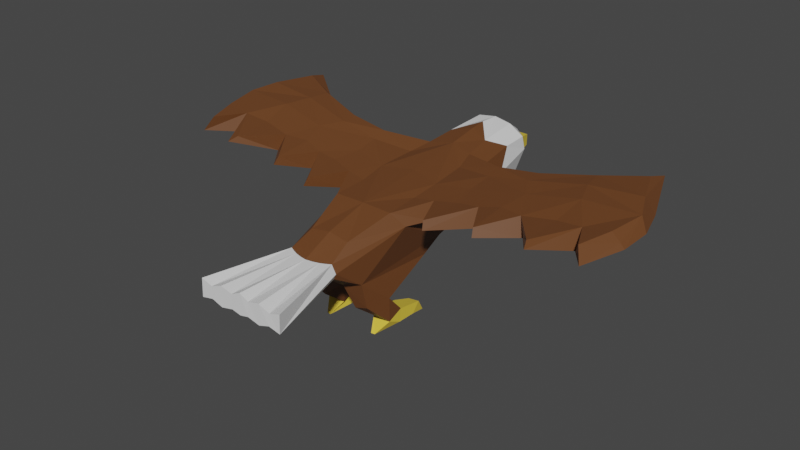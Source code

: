 # Source: Eagle.blend  (saved by Blender 2.93.21; exported with 4.5.12 LTS)
import bpy
from mathutils import Matrix  # noqa: F401  (used for matrix-valued properties, if any)

bpy.ops.wm.read_factory_settings(use_empty=True)
scene = bpy.context.scene
scene.name = 'Scene'

# ---- collections
col_collection = bpy.data.collections.new('Collection'); scene.collection.children.link(col_collection)

# ---- materials (node trees are filled in below, after node groups)
mat_eagle_body = bpy.data.materials.new('Eagle Body')
mat_eagle_body.use_transparent_shadow = False
mat_eagle_beak = bpy.data.materials.new('Eagle Beak')
mat_eagle_beak.use_transparent_shadow = False
mat_eagle_head = bpy.data.materials.new('Eagle Head')
mat_eagle_head.use_transparent_shadow = False

# ---- material node trees
mat_eagle_body.use_nodes = True; mat_eagle_body.node_tree.nodes.clear()
_N = mat_eagle_body.node_tree.nodes; _L = mat_eagle_body.node_tree.links
n0 = _N.new('ShaderNodeBsdfPrincipled'); n0.name = 'Principled BSDF'; n0.location = (10, 300)
n0.distribution = 'GGX'
n0.subsurface_method = 'BURLEY'
n0.inputs[0].default_value = (0.1424, 0.05168, 0.01575, 1.0)
n0.inputs[3].default_value = 1.45
n0.inputs[27].default_value = (0.0, 0.0, 0.0, 1.0)
n0.inputs[28].default_value = 1.0
n1 = _N.new('ShaderNodeOutputMaterial'); n1.name = 'Material Output'; n1.location = (300, 300)
_L.new(n0.outputs[0], n1.inputs[0])
n1.is_active_output = True
mat_eagle_beak.use_nodes = True; mat_eagle_beak.node_tree.nodes.clear()
_N = mat_eagle_beak.node_tree.nodes; _L = mat_eagle_beak.node_tree.links
n0 = _N.new('ShaderNodeBsdfPrincipled'); n0.name = 'Principled BSDF'; n0.location = (10, 300)
n0.distribution = 'GGX'
n0.subsurface_method = 'BURLEY'
n0.inputs[0].default_value = (0.8, 0.5813, 0.05668, 1.0)
n0.inputs[3].default_value = 1.45
n0.inputs[27].default_value = (0.0, 0.0, 0.0, 1.0)
n0.inputs[28].default_value = 1.0
n1 = _N.new('ShaderNodeOutputMaterial'); n1.name = 'Material Output'; n1.location = (300, 300)
_L.new(n0.outputs[0], n1.inputs[0])
n1.is_active_output = True
mat_eagle_head.use_nodes = True; mat_eagle_head.node_tree.nodes.clear()
_N = mat_eagle_head.node_tree.nodes; _L = mat_eagle_head.node_tree.links
n0 = _N.new('ShaderNodeBsdfPrincipled'); n0.name = 'Principled BSDF'; n0.location = (10, 300)
n0.distribution = 'GGX'
n0.subsurface_method = 'BURLEY'
n0.inputs[0].default_value = (0.8007, 0.8007, 0.8007, 1.0)
n0.inputs[3].default_value = 1.45
n0.inputs[27].default_value = (0.0, 0.0, 0.0, 1.0)
n0.inputs[28].default_value = 1.0
n1 = _N.new('ShaderNodeOutputMaterial'); n1.name = 'Material Output'; n1.location = (300, 300)
_L.new(n0.outputs[0], n1.inputs[0])
n1.is_active_output = True

# ---- world
world_world = bpy.data.worlds.new('World'); scene.world = world_world
world_world.use_nodes = True; world_world.node_tree.nodes.clear()
_N = world_world.node_tree.nodes; _L = world_world.node_tree.links
n0 = _N.new('ShaderNodeOutputWorld'); n0.name = 'World Output'; n0.location = (300, 300)
n1 = _N.new('ShaderNodeBackground'); n1.name = 'Background'; n1.location = (10, 300)
n1.inputs[0].default_value = (0.05088, 0.05088, 0.05088, 1.0)
_L.new(n1.outputs[0], n0.inputs[0])
n0.is_active_output = True
world_world.color = (0.05088, 0.05088, 0.05088)
world_world.use_sun_shadow = False
world_world.sun_shadow_jitter_overblur = 0.0

# ---- meshes
me_plane = bpy.data.meshes.new('Plane')
me_plane.from_pydata([(-1.134, 0.08695, -0.1949), (-1.137, 0.009598, -0.1949), (-0.7727, 0.05657, -0.1185), (-0.7753, 0.09322, -0.1016), (-0.2171, 0.2255, -0.1379), (-0.4859, 0.2008, -0.1334), (-0.6773, 0.1395, -0.08962), (-0.6541, -0.03488, -0.1362), (-0.6304, -0.1465, -0.1396), (-0.5222, -0.2492, -0.16), (-0.5714, -0.2967, -0.1258), (-0.4616, -0.2783, -0.16), (-0.3824, -0.2756, -0.164), (-0.2928, -0.3046, -0.1399), (-0.3191, -0.2561, -0.1409), (-0.4537, -0.2202, -0.16), (-0.5222, -0.1437, -0.16), (-0.2727, -0.06424, -0.131), (-0.1844, -0.00945, -0.1368), (0.151, 0.001924, -0.07712), (0.3768, 0.0671, -0.1125), (0.4642, 0.09891, -0.06399), (0.5708, 0.1081, -0.03988), (0.5786, 0.06597, -0.009329), (0.6029, 0.1168, -0.02043), (0.5719, 0.1589, -0.03988), (0.4748, 0.1768, -0.06399), (0.4372, 0.2371, -0.07187), (0.3701, 0.2827, -0.07952), (0.1778, 0.2702, -0.08812), (0.05121, 0.2535, -0.102), (0.103, 0.2001, -0.1405), (0.1253, 0.09856, -0.1578), (-0.1739, 0.1282, -0.16), (-0.4499, 0.1441, -0.1799), (0.2781, 0.2234, -0.1326), (0.3998, 0.226, -0.1275), (0.4113, 0.1662, -0.1326), (0.208, 0.129, -0.1546), (-0.574, -0.2967, -0.1084), (-0.1736, -0.04189, -0.07464), (-0.2465, -0.07025, -0.07442), (-0.3049, -0.3046, -0.08315), (-0.4616, -0.2783, -0.07792), (-0.6284, -0.1665, -0.07899), (-0.5222, -0.1437, -0.05954), (-0.3273, -0.2567, -0.09624), (-0.3824, -0.2756, -0.06902), (-0.5222, -0.2492, -0.07913), (-0.6541, -0.06951, -0.04196), (-0.4537, -0.2202, -0.07721), (-0.3009, -0.0664, -0.04375), (-0.4623, -0.09668, -0.03643), (-1.134, 0.07127, -0.145), (-1.137, 0.02098, -0.1427), (-1.137, 0.004767, -0.09361), (-1.134, 0.09095, -0.09485), (-1.134, 0.07831, -0.04125), (-1.137, 0.01736, -0.03941), (-0.8033, 0.09209, -0.03091), (-0.7952, 0.09209, -0.05875), (-0.7753, 0.03438, -0.1097), (-0.7818, 0.02616, -0.05418), (-0.7839, 0.02616, -0.02245), (0.1443, 0.3458, -0.8654), (0.2315, 0.3215, -0.8794), (-0.1236, 0.3241, -0.979), (-0.4225, 0.3056, -0.9054), (-0.1498, 0.2722, -1.015), (-0.4576, 0.247, -0.9341), (-0.04355, 0.1621, -0.1637), (-0.01898, 0.3428, -0.9317), (-0.0463, 0.2354, -0.1266), (-0.02161, 0.2832, -0.9797), (-0.2794, 0.3142, -0.9503), (-0.2773, 0.259, -1.003), (-0.338, 0.2085, -0.1295), (-0.2774, 0.2789, -0.9858), (-0.3367, 0.1365, -0.16), (-0.4859, 0.2223, -0.292), (-0.5031, 0.1883, -0.3012), (-0.1867, 0.2408, -0.2895), (0.04135, 0.2382, -0.3348), (-0.2064, 0.1497, -0.3625), (-0.01686, 0.275, -0.2964), (-0.06301, 0.1744, -0.2936), (-0.08208, 0.2575, -0.2943), (-0.299, 0.2302, -0.3177), (-0.3326, 0.1578, -0.3282), (-0.4703, 0.2125, -0.5005), (0.05006, 0.2606, -0.513), (-0.07913, 0.2908, -0.4687), (-0.3284, 0.1799, -0.503), (-0.4503, 0.2447, -0.4913), (-0.1681, 0.2833, -0.5272), (-0.1358, 0.1907, -0.4868), (-0.008145, 0.2974, -0.4746), (-0.07467, 0.2021, -0.4709), (-0.2767, 0.2597, -0.4919), (-0.497, 0.2594, -0.7389), (0.1168, 0.291, -0.7285), (-0.0365, 0.328, -0.706), (-0.3225, 0.2101, -0.7411), (-0.4563, 0.2751, -0.722), (-0.1436, 0.3214, -0.746), (-0.1452, 0.2119, -0.7098), (0.05858, 0.3279, -0.69), (-0.05089, 0.2405, -0.7324), (-0.2794, 0.2835, -0.7296), (-0.3021, 0.2673, -0.5944), (-0.2909, 0.2984, -0.841), (-0.2991, 0.2415, -0.4048), (-0.3265, 0.2182, -0.2171), (-0.3254, 0.1951, -0.6225), (-0.3384, 0.2254, -0.8471), (-0.3303, 0.1699, -0.4234), (-0.3503, 0.1477, -0.2281), (0.3096, 0.07551, -0.1239), (-0.7869, 0.09263, -0.07903), (-0.779, 0.02616, -0.08002), (-1.134, 0.09782, 0.0), (-1.137, 0.008663, 0.0), (-0.7857, 0.02616, 0.0), (-0.8083, 0.09209, 0.0), (-0.1758, 0.233, 0.0), (-0.4859, 0.2037, 0.0), (-0.6754, 0.1544, 0.0), (-0.6541, -0.05632, 0.0), (-0.1873, -0.04964, 0.0), (0.06858, -0.03949, 0.0), (0.3075, 0.01608, 0.0), (0.4642, 0.09891, 0.0), (0.5708, 0.1081, 0.0), (0.5786, 0.06597, 0.0), (0.6029, 0.1168, 0.0), (0.5719, 0.1589, 0.0), (0.4748, 0.1768, 0.0), (0.4563, 0.24, 0.0), (0.3762, 0.2936, 0.0), (0.2126, 0.2916, 0.0), (0.07857, 0.2684, 0.0), (-1.134, 0.08695, 0.1949), (-1.137, 0.009598, 0.1949), (-0.7727, 0.05657, 0.1185), (-0.7753, 0.09322, 0.1016), (-0.2171, 0.2255, 0.1379), (-0.4859, 0.2008, 0.1334), (-0.6773, 0.1395, 0.08962), (-0.6541, -0.03488, 0.1362), (-0.6304, -0.1465, 0.1396), (-0.5222, -0.2492, 0.16), (-0.5714, -0.2967, 0.1258), (-0.4616, -0.2783, 0.16), (-0.3824, -0.2756, 0.164), (-0.2928, -0.3046, 0.1399), (-0.3191, -0.2561, 0.1409), (-0.4537, -0.2202, 0.16), (-0.5222, -0.1437, 0.16), (-0.2727, -0.06424, 0.131), (-0.1844, -0.00945, 0.1368), (0.151, 0.001924, 0.07712), (0.3768, 0.0671, 0.1125), (0.4642, 0.09891, 0.06399), (0.5708, 0.1081, 0.03988), (0.5786, 0.06597, 0.009329), (0.6029, 0.1168, 0.02043), (0.5719, 0.1589, 0.03988), (0.4748, 0.1768, 0.06399), (0.4372, 0.2371, 0.07187), (0.3701, 0.2827, 0.07952), (0.1778, 0.2702, 0.08812), (0.05121, 0.2535, 0.102), (0.103, 0.2001, 0.1405), (0.1253, 0.09856, 0.1578), (-0.1739, 0.1282, 0.16), (-0.4499, 0.1441, 0.1799), (0.2781, 0.2234, 0.1326), (0.3998, 0.226, 0.1275), (0.4113, 0.1662, 0.1326), (0.208, 0.129, 0.1546), (-0.574, -0.2967, 0.1084), (-0.1736, -0.04189, 0.07464), (-0.2465, -0.07025, 0.07442), (-0.3049, -0.3046, 0.08315), (-0.4616, -0.2783, 0.07792), (-0.6284, -0.1665, 0.07899), (-0.5222, -0.1437, 0.05954), (-0.3273, -0.2567, 0.09624), (-0.3824, -0.2756, 0.06902), (-0.5222, -0.2492, 0.07913), (-0.6541, -0.06951, 0.04196), (-0.4537, -0.2202, 0.07721), (-0.3009, -0.0664, 0.04375), (-0.3022, -0.05824, 0.0), (-0.4623, -0.09668, 0.03643), (-0.4481, -0.08072, 0.0), (-1.134, 0.07127, 0.145), (-1.137, 0.02098, 0.1427), (-1.137, 0.004767, 0.09361), (-1.134, 0.09095, 0.09485), (-1.134, 0.07831, 0.04125), (-1.137, 0.01736, 0.03941), (-0.8033, 0.09209, 0.03091), (-0.7952, 0.09209, 0.05875), (-0.7753, 0.03438, 0.1097), (-0.7818, 0.02616, 0.05418), (-0.7839, 0.02616, 0.02245), (0.1443, 0.3458, 0.8654), (0.2315, 0.3215, 0.8794), (-0.1236, 0.3241, 0.979), (-0.4225, 0.3056, 0.9054), (-0.1498, 0.2722, 1.015), (-0.4576, 0.247, 0.9341), (-0.04355, 0.1621, 0.1637), (-0.01898, 0.3428, 0.9317), (-0.0463, 0.2354, 0.1266), (-0.02161, 0.2832, 0.9797), (-0.2794, 0.3142, 0.9503), (-0.2773, 0.259, 1.003), (-0.338, 0.2085, 0.1295), (-0.2774, 0.2789, 0.9858), (-0.3367, 0.1365, 0.16), (-0.4859, 0.2223, 0.292), (-0.5031, 0.1883, 0.3012), (-0.1867, 0.2408, 0.2895), (0.04135, 0.2382, 0.3348), (-0.2064, 0.1497, 0.3625), (-0.01686, 0.275, 0.2964), (-0.06301, 0.1744, 0.2936), (-0.08208, 0.2575, 0.2943), (-0.299, 0.2302, 0.3177), (-0.3326, 0.1578, 0.3282), (-0.4703, 0.2125, 0.5005), (0.05006, 0.2606, 0.513), (-0.07913, 0.2908, 0.4687), (-0.3284, 0.1799, 0.503), (-0.4503, 0.2447, 0.4913), (-0.1681, 0.2833, 0.5272), (-0.1358, 0.1907, 0.4868), (-0.008145, 0.2974, 0.4746), (-0.07467, 0.2021, 0.4709), (-0.2767, 0.2597, 0.4919), (-0.497, 0.2594, 0.7389), (0.1168, 0.291, 0.7285), (-0.0365, 0.328, 0.706), (-0.3225, 0.2101, 0.7411), (-0.4563, 0.2751, 0.722), (-0.1436, 0.3214, 0.746), (-0.1452, 0.2119, 0.7098), (0.05858, 0.3279, 0.69), (-0.05089, 0.2405, 0.7324), (-0.2794, 0.2835, 0.7296), (-0.3021, 0.2673, 0.5944), (-0.2909, 0.2984, 0.841), (-0.2991, 0.2415, 0.4048), (-0.3265, 0.2182, 0.2171), (-0.3254, 0.1951, 0.6225), (-0.3384, 0.2254, 0.8471), (-0.3303, 0.1699, 0.4234), (-0.3503, 0.1477, 0.2281), (0.2833, 0.2987, 0.0), (0.3096, 0.07551, 0.1239), (0.2257, -0.002154, 0.0), (-0.7869, 0.09263, 0.07903), (-0.779, 0.02616, 0.08002)], [], [(2, 3, 34), (1, 0, 3, 2), (30, 29, 35, 31), (32, 117, 19), (32, 19, 18), (18, 17, 7), (17, 16, 7), (16, 9, 8), (16, 8, 7), (9, 11, 10), (15, 9, 16), (11, 15, 12), (15, 14, 12), (14, 13, 12), (15, 11, 9), (105, 68, 73, 107), (104, 66, 110), (33, 70, 31, 18), (31, 32, 18), (6, 5, 34), (3, 6, 34), (34, 7, 2), (7, 34, 18), (34, 78, 33, 18), (26, 25, 21), (25, 22, 21), (22, 24, 23), (24, 22, 25), (26, 37, 36), (28, 27, 36), (27, 26, 36), (29, 28, 36, 35), (37, 20, 38), (38, 32, 31, 35), (37, 38, 35, 36), (20, 37, 21), (37, 26, 21), (20, 117, 38), (124, 4, 125), (140, 30, 72, 4), (125, 5, 6), (128, 40, 18, 19, 129), (126, 6, 123), (129, 19, 262), (122, 63, 62, 119, 61, 7), (130, 20, 21, 131), (131, 21, 22, 132), (132, 22, 23, 133), (133, 23, 24, 134), (134, 24, 25, 135), (120, 57, 58, 121), (135, 25, 26, 136), (136, 26, 27, 137), (137, 27, 28, 138), (43, 47, 50), (138, 28, 29), (47, 42, 46), (139, 29, 140), (6, 126, 125), (4, 76, 5, 125), (4, 124, 140), (6, 3, 118, 60, 59, 123), (29, 30, 140), (29, 260, 138), (19, 20, 130), (44, 8, 9, 48), (41, 17, 18, 40), (49, 7, 8, 44), (45, 16, 17, 41), (42, 13, 14, 46), (48, 9, 10, 39), (47, 12, 13, 42), (43, 11, 12, 47), (50, 15, 16, 45), (46, 14, 15, 50), (39, 10, 11, 43), (50, 48, 39, 43), (48, 50, 45, 44), (49, 44, 45), (41, 52, 45), (40, 128, 193, 51), (51, 41, 40), (193, 195, 52, 51), (52, 49, 45), (195, 127, 49, 52), (52, 41, 51), (7, 49, 122), (49, 127, 122), (53, 0, 1, 54), (56, 53, 54, 55), (57, 56, 55, 58), (123, 59, 57, 120), (60, 56, 57, 59), (3, 0, 53, 118), (63, 122, 121, 58), (62, 63, 58, 55), (62, 55, 54, 119), (1, 2, 61), (54, 1, 61, 119), (53, 56, 60, 118), (47, 46, 50), (67, 74, 77, 69), (66, 71, 73, 68), (66, 68, 75, 77), (106, 71, 101), (100, 65, 64, 106), (92, 95, 83, 88, 115), (71, 64, 65, 73), (85, 82, 31, 70), (86, 4, 72), (87, 79, 112), (74, 66, 77), (88, 83, 33, 78, 116), (75, 69, 77), (98, 93, 111), (91, 94, 86), (97, 90, 82, 85), (31, 82, 84, 30), (30, 84, 72), (4, 112, 76), (33, 83, 85, 70), (107, 100, 90, 97), (101, 94, 91), (108, 103, 109), (102, 105, 95, 92, 113), (82, 90, 96, 84), (84, 91, 86), (81, 94, 111), (83, 95, 97, 85), (75, 68, 105, 102, 114), (74, 67, 110), (71, 66, 101), (73, 65, 100, 107), (90, 100, 106, 96), (96, 106, 91), (94, 109, 98), (95, 105, 107, 97), (5, 76, 112), (113, 109, 103, 99), (103, 108, 110), (99, 103, 110, 114), (79, 87, 111), (69, 114, 110, 67), (93, 98, 109), (99, 102, 113), (113, 92, 89), (89, 92, 115), (115, 88, 80), (80, 88, 116), (116, 78, 34), (69, 75, 114), (114, 102, 99), (113, 89, 93, 109), (93, 89, 115, 111), (111, 115, 80, 79), (79, 80, 116, 112), (34, 5, 112, 33, 83, 116), (66, 104, 101), (109, 104, 108), (104, 109, 94), (94, 81, 86), (94, 101, 104), (66, 74, 110), (110, 108, 104), (112, 81, 87), (81, 112, 4), (4, 86, 81), (94, 98, 111), (111, 87, 81), (71, 106, 64), (84, 86, 72), (91, 84, 96), (106, 101, 91), (260, 29, 139), (117, 20, 19), (117, 32, 38), (19, 130, 262), (61, 2, 7), (143, 175, 144), (142, 143, 144, 141), (171, 172, 176, 170), (173, 160, 261), (173, 159, 160), (159, 148, 158), (158, 148, 157), (157, 149, 150), (157, 148, 149), (150, 151, 152), (156, 157, 150), (152, 153, 156), (156, 153, 155), (155, 153, 154), (156, 150, 152), (248, 250, 216, 211), (247, 253, 209), (174, 159, 172, 213), (172, 159, 173), (147, 175, 146), (144, 175, 147), (175, 143, 148), (148, 159, 175), (175, 159, 174, 221), (167, 162, 166), (166, 162, 163), (163, 164, 165), (165, 166, 163), (167, 177, 178), (169, 177, 168), (168, 177, 167), (170, 176, 177, 169), (178, 179, 161), (179, 176, 172, 173), (178, 177, 176, 179), (161, 162, 178), (178, 162, 167), (161, 179, 261), (124, 125, 145), (140, 145, 215, 171), (125, 147, 146), (128, 129, 160, 159, 181), (126, 123, 147), (129, 262, 160), (122, 148, 204, 264, 205, 206), (130, 131, 162, 161), (131, 132, 163, 162), (132, 133, 164, 163), (133, 134, 165, 164), (134, 135, 166, 165), (120, 121, 201, 200), (135, 136, 167, 166), (136, 137, 168, 167), (137, 138, 169, 168), (184, 191, 188), (138, 170, 169), (188, 187, 183), (139, 140, 170), (147, 125, 126), (145, 125, 146, 219), (145, 140, 124), (147, 123, 202, 203, 263, 144), (170, 140, 171), (170, 138, 260), (160, 130, 161), (185, 189, 150, 149), (182, 181, 159, 158), (190, 185, 149, 148), (186, 182, 158, 157), (183, 187, 155, 154), (189, 180, 151, 150), (188, 183, 154, 153), (184, 188, 153, 152), (191, 186, 157, 156), (187, 191, 156, 155), (180, 184, 152, 151), (191, 184, 180, 189), (189, 185, 186, 191), (190, 186, 185), (182, 186, 194), (181, 192, 193, 128), (192, 181, 182), (193, 192, 194, 195), (194, 186, 190), (195, 194, 190, 127), (194, 192, 182), (148, 122, 190), (190, 122, 127), (196, 197, 142, 141), (199, 198, 197, 196), (200, 201, 198, 199), (123, 120, 200, 202), (203, 202, 200, 199), (144, 263, 196, 141), (206, 201, 121, 122), (205, 198, 201, 206), (205, 264, 197, 198), (142, 204, 143), (197, 264, 204, 142), (196, 263, 203, 199), (188, 191, 187), (210, 212, 220, 217), (209, 211, 216, 214), (209, 220, 218, 211), (249, 244, 214), (243, 249, 207, 208), (235, 258, 231, 226, 238), (214, 216, 208, 207), (228, 213, 172, 225), (229, 215, 145), (230, 255, 222), (217, 220, 209), (231, 259, 221, 174, 226), (218, 220, 212), (241, 254, 236), (234, 229, 237), (240, 228, 225, 233), (172, 171, 227, 225), (171, 215, 227), (145, 219, 255), (174, 213, 228, 226), (250, 240, 233, 243), (244, 234, 237), (251, 252, 246), (245, 256, 235, 238, 248), (225, 227, 239, 233), (227, 229, 234), (224, 254, 237), (226, 228, 240, 238), (218, 257, 245, 248, 211), (217, 253, 210), (214, 244, 209), (216, 250, 243, 208), (233, 239, 249, 243), (239, 234, 249), (237, 241, 252), (238, 240, 250, 248), (146, 255, 219), (256, 242, 246, 252), (246, 253, 251), (242, 257, 253, 246), (222, 254, 230), (212, 210, 253, 257), (236, 252, 241), (242, 256, 245), (256, 232, 235), (232, 258, 235), (258, 223, 231), (223, 259, 231), (259, 175, 221), (212, 257, 218), (257, 242, 245), (256, 252, 236, 232), (236, 254, 258, 232), (254, 222, 223, 258), (222, 255, 259, 223), (175, 259, 226, 174, 255, 146), (209, 244, 247), (252, 251, 247), (247, 237, 252), (237, 229, 224), (237, 247, 244), (209, 253, 217), (253, 247, 251), (255, 230, 224), (224, 145, 255), (145, 224, 229), (237, 254, 241), (254, 224, 230), (214, 207, 249), (227, 215, 229), (234, 239, 227), (249, 234, 244), (260, 139, 170), (261, 160, 161), (261, 179, 173), (160, 262, 130), (204, 148, 143)])
me_plane.polygons.foreach_set('material_index', [0, 2, 0, 0, 0, 0, 0, 0, 0, 1, 0, 1, 1, 1, 1, 0, 0, 0, 0, 0, 0, 0, 0, 0, 1, 1, 1, 1, 2, 2, 2, 2, 2, 0, 2, 2, 2, 2, 0, 0, 0, 0, 0, 0, 0, 2, 1, 1, 1, 1, 2, 1, 2, 2, 1, 2, 1, 0, 0, 0, 0, 0, 0, 2, 2, 0, 0, 0, 0, 1, 1, 1, 1, 0, 1, 1, 1, 0, 0, 0, 0, 0, 0, 0, 0, 0, 0, 0, 2, 2, 2, 2, 2, 2, 2, 2, 2, 2, 2, 2, 1, 0, 0, 0, 0, 0, 0, 0, 0, 0, 0, 0, 0, 0, 0, 0, 0, 0, 0, 0, 0, 0, 0, 0, 0, 0, 0, 0, 0, 0, 0, 0, 0, 0, 0, 0, 0, 0, 0, 0, 0, 0, 0, 0, 0, 0, 0, 0, 0, 0, 0, 0, 0, 0, 0, 0, 0, 0, 0, 0, 0, 0, 0, 0, 0, 0, 0, 0, 0, 0, 0, 0, 0, 0, 2, 0, 2, 0, 0, 2, 0, 0, 0, 0, 0, 0, 0, 1, 0, 1, 1, 1, 1, 0, 0, 0, 0, 0, 0, 0, 0, 0, 1, 1, 1, 1, 2, 2, 2, 2, 2, 0, 2, 2, 2, 2, 0, 0, 0, 0, 0, 0, 0, 2, 1, 1, 1, 1, 2, 1, 2, 2, 1, 2, 1, 0, 0, 0, 0, 0, 0, 2, 2, 0, 0, 0, 0, 1, 1, 1, 1, 0, 1, 1, 1, 0, 0, 0, 0, 0, 0, 0, 0, 0, 0, 0, 2, 2, 2, 2, 2, 2, 2, 2, 2, 2, 2, 2, 1, 0, 0, 0, 0, 0, 0, 0, 0, 0, 0, 0, 0, 0, 0, 0, 0, 0, 0, 0, 0, 0, 0, 0, 0, 0, 0, 0, 0, 0, 0, 0, 0, 0, 0, 0, 0, 0, 0, 0, 0, 0, 0, 0, 0, 0, 0, 0, 0, 0, 0, 0, 0, 0, 0, 0, 0, 0, 0, 0, 0, 0, 0, 0, 0, 0, 0, 0, 0, 0, 0, 0, 0, 0, 2, 0, 2, 0])
_uv = me_plane.uv_layers.new(name='UVMap')
_uv.uv.foreach_set('vector', [0.3108, 0.4993, 0.3108, 0.5323, 0.3862, 0.5854, 0.2204, 0.4835, 0.2211, 0.5415, 0.3108, 0.5323, 0.3108, 0.4993, 0.5277, 0.647, 0.5501, 0.6708, 0.5523, 0.6302, 0.524, 0.609, 0.5302, 0.558, 0.5713, 0.5237, 0.5171, 0.4743, 0.5302, 0.558, 0.5171, 0.4743, 0.4532, 0.4875, 0.4532, 0.4875, 0.4367, 0.4571, 0.3365, 0.4809, 0.4367, 0.4571, 0.3694, 0.4281, 0.3365, 0.4809, 0.3694, 0.4281, 0.3694, 0.3754, 0.3424, 0.4215, 0.3694, 0.4281, 0.3424, 0.4215, 0.3365, 0.4809, 0.3694, 0.3754, 0.3846, 0.3609, 0.3609, 0.3516, 0.3866, 0.3899, 0.3694, 0.3754, 0.3694, 0.4281, 0.3846, 0.3609, 0.3866, 0.3899, 0.4044, 0.3622, 0.3866, 0.3899, 0.4202, 0.3754, 0.4044, 0.3622, 0.4202, 0.3754, 0.4268, 0.3477, 0.4044, 0.3622, 0.3866, 0.3899, 0.3846, 0.3609, 0.3694, 0.3754, 0.4554, 0.5762, 0.4554, 0.5762, 0.4931, 0.5943, 0.4916, 0.5935, 0.4597, 0.6333, 0.4597, 0.6333, 0.4148, 0.6272, 0.4554, 0.5762, 0.4877, 0.5916, 0.524, 0.609, 0.4532, 0.4875, 0.524, 0.609, 0.5302, 0.558, 0.4532, 0.4875, 0.3266, 0.5982, 0.3767, 0.622, 0.3862, 0.5854, 0.3108, 0.5323, 0.3266, 0.5982, 0.3862, 0.5854, 0.3862, 0.5854, 0.3365, 0.4809, 0.3108, 0.4993, 0.3365, 0.4809, 0.3862, 0.5854, 0.4532, 0.4875, 0.3862, 0.5854, 0.4146, 0.5816, 0.4554, 0.5762, 0.4532, 0.4875, 0.6193, 0.5943, 0.6503, 0.5943, 0.6161, 0.5495, 0.6503, 0.5943, 0.6464, 0.5495, 0.6161, 0.5495, 0.6464, 0.5495, 0.6602, 0.5587, 0.6457, 0.5244, 0.6602, 0.5587, 0.6464, 0.5495, 0.6503, 0.5943, 0.6193, 0.5943, 0.5906, 0.5962, 0.5889, 0.6306, 0.5884, 0.6695, 0.6081, 0.6391, 0.5889, 0.6306, 0.6081, 0.6391, 0.6193, 0.5943, 0.5889, 0.6306, 0.5501, 0.6708, 0.5884, 0.6695, 0.5889, 0.6306, 0.5523, 0.6302, 0.5906, 0.5962, 0.5864, 0.5112, 0.5538, 0.5829, 0.5538, 0.5829, 0.5302, 0.558, 0.524, 0.609, 0.5523, 0.6302, 0.5906, 0.5962, 0.5538, 0.5829, 0.5523, 0.6302, 0.5889, 0.6306, 0.5864, 0.5112, 0.5906, 0.5962, 0.6161, 0.5495, 0.5906, 0.5962, 0.6193, 0.5943, 0.6161, 0.5495, 0.5864, 0.5112, 0.5713, 0.5237, 0.5538, 0.5829, 0.4597, 0.6333, 0.4597, 0.6333, 0.3767, 0.622, 0.5277, 0.647, 0.5277, 0.647, 0.4917, 0.6398, 0.4597, 0.6333, 0.3767, 0.622, 0.3767, 0.622, 0.3266, 0.5982, 0.4532, 0.4875, 0.4532, 0.4875, 0.4532, 0.4875, 0.5171, 0.4743, 0.5171, 0.4743, 0.3266, 0.5982, 0.3266, 0.5982, 0.3108, 0.5323, 0.5171, 0.4743, 0.5171, 0.4743, 0.5627, 0.4986, 0.3108, 0.4993, 0.3108, 0.4993, 0.3108, 0.4993, 0.3108, 0.4993, 0.3108, 0.4993, 0.3365, 0.4809, 0.5864, 0.5112, 0.5864, 0.5112, 0.6161, 0.5495, 0.6161, 0.5495, 0.6161, 0.5495, 0.6161, 0.5495, 0.6464, 0.5495, 0.6464, 0.5495, 0.6464, 0.5495, 0.6464, 0.5495, 0.6457, 0.5244, 0.6457, 0.5244, 0.6457, 0.5244, 0.6457, 0.5244, 0.6602, 0.5587, 0.6602, 0.5587, 0.6602, 0.5587, 0.6602, 0.5587, 0.6503, 0.5943, 0.6503, 0.5943, 0.2211, 0.5415, 0.2211, 0.5415, 0.2204, 0.4835, 0.2204, 0.4835, 0.6503, 0.5943, 0.6503, 0.5943, 0.6193, 0.5943, 0.6193, 0.5943, 0.6193, 0.5943, 0.6193, 0.5943, 0.6081, 0.6391, 0.6081, 0.6391, 0.6081, 0.6391, 0.6081, 0.6391, 0.5884, 0.6695, 0.5884, 0.6695, 0.3846, 0.3609, 0.4044, 0.3622, 0.3866, 0.3899, 0.5884, 0.6695, 0.5884, 0.6695, 0.5501, 0.6708, 0.4044, 0.3622, 0.4268, 0.3477, 0.4202, 0.3754, 0.5501, 0.6708, 0.5501, 0.6708, 0.5277, 0.647, 0.3266, 0.5982, 0.3266, 0.5982, 0.3767, 0.622, 0.4597, 0.6333, 0.4115, 0.6267, 0.3767, 0.622, 0.3767, 0.622, 0.4597, 0.6333, 0.4597, 0.6333, 0.5277, 0.647, 0.3266, 0.5982, 0.3108, 0.5323, 0.3108, 0.5323, 0.3108, 0.5323, 0.3108, 0.5323, 0.3108, 0.5323, 0.5501, 0.6708, 0.5277, 0.647, 0.5277, 0.647, 0.5501, 0.6708, 0.5744, 0.6699, 0.5884, 0.6695, 0.5171, 0.4743, 0.5864, 0.5112, 0.5864, 0.5112, 0.3424, 0.4215, 0.3424, 0.4215, 0.3694, 0.3754, 0.3694, 0.3754, 0.4367, 0.4571, 0.4367, 0.4571, 0.4532, 0.4875, 0.4532, 0.4875, 0.3365, 0.4809, 0.3365, 0.4809, 0.3424, 0.4215, 0.3424, 0.4215, 0.3694, 0.4281, 0.3694, 0.4281, 0.4367, 0.4571, 0.4367, 0.4571, 0.4268, 0.3477, 0.4268, 0.3477, 0.4202, 0.3754, 0.4202, 0.3754, 0.3694, 0.3754, 0.3694, 0.3754, 0.3609, 0.3516, 0.3609, 0.3516, 0.4044, 0.3622, 0.4044, 0.3622, 0.4268, 0.3477, 0.4268, 0.3477, 0.3846, 0.3609, 0.3846, 0.3609, 0.4044, 0.3622, 0.4044, 0.3622, 0.3866, 0.3899, 0.3866, 0.3899, 0.3694, 0.4281, 0.3694, 0.4281, 0.4202, 0.3754, 0.4202, 0.3754, 0.3866, 0.3899, 0.3866, 0.3899, 0.3609, 0.3516, 0.3609, 0.3516, 0.3846, 0.3609, 0.3846, 0.3609, 0.3866, 0.3899, 0.3694, 0.3754, 0.3609, 0.3516, 0.3846, 0.3609, 0.3694, 0.3754, 0.3866, 0.3899, 0.3694, 0.4281, 0.3424, 0.4215, 0.3365, 0.4809, 0.3424, 0.4215, 0.3694, 0.4281, 0.4367, 0.4571, 0.3844, 0.4836, 0.3694, 0.4281, 0.4532, 0.4875, 0.4532, 0.4875, 0.4244, 0.4858, 0.4248, 0.4859, 0.4248, 0.4859, 0.4367, 0.4571, 0.4532, 0.4875, 0.4244, 0.4858, 0.388, 0.4838, 0.3844, 0.4836, 0.4248, 0.4859, 0.3844, 0.4836, 0.3365, 0.4809, 0.3694, 0.4281, 0.388, 0.4838, 0.3365, 0.4809, 0.3365, 0.4809, 0.3844, 0.4836, 0.3844, 0.4836, 0.4367, 0.4571, 0.4248, 0.4859, 0.3365, 0.4809, 0.3365, 0.4809, 0.3108, 0.4993, 0.3365, 0.4809, 0.3365, 0.4809, 0.3108, 0.4993, 0.2211, 0.5415, 0.2211, 0.5415, 0.2204, 0.4835, 0.2204, 0.4835, 0.2211, 0.5415, 0.2211, 0.5415, 0.2204, 0.4835, 0.2204, 0.4835, 0.2211, 0.5415, 0.2211, 0.5415, 0.2204, 0.4835, 0.2204, 0.4835, 0.3108, 0.5323, 0.3108, 0.5323, 0.2211, 0.5415, 0.2211, 0.5415, 0.3108, 0.5323, 0.2211, 0.5415, 0.2211, 0.5415, 0.3108, 0.5323, 0.3108, 0.5323, 0.2211, 0.5415, 0.2211, 0.5415, 0.3108, 0.5323, 0.3108, 0.4993, 0.3108, 0.4993, 0.2204, 0.4835, 0.2204, 0.4835, 0.3108, 0.4993, 0.3108, 0.4993, 0.2204, 0.4835, 0.2204, 0.4835, 0.3108, 0.4993, 0.2204, 0.4835, 0.2204, 0.4835, 0.3108, 0.4993, 0.2204, 0.4835, 0.3108, 0.4993, 0.3108, 0.4993, 0.2204, 0.4835, 0.2204, 0.4835, 0.3108, 0.4993, 0.3108, 0.4993, 0.2211, 0.5415, 0.2211, 0.5415, 0.3108, 0.5323, 0.3108, 0.5323, 0.4044, 0.3622, 0.4202, 0.3754, 0.3866, 0.3899, 0.3767, 0.622, 0.4154, 0.6273, 0.4165, 0.6052, 0.3862, 0.5854, 0.4597, 0.6333, 0.4968, 0.6408, 0.4931, 0.5943, 0.4554, 0.5762, 0.4597, 0.6333, 0.4554, 0.5762, 0.4196, 0.581, 0.4165, 0.6052, 0.5277, 0.647, 0.4968, 0.6408, 0.4953, 0.6405, 0.524, 0.609, 0.524, 0.609, 0.5277, 0.647, 0.5277, 0.647, 0.4167, 0.5814, 0.4554, 0.5762, 0.4554, 0.5762, 0.4156, 0.5815, 0.4162, 0.5814, 0.4968, 0.6408, 0.5277, 0.647, 0.524, 0.609, 0.4931, 0.5943, 0.4888, 0.5922, 0.524, 0.609, 0.524, 0.609, 0.4877, 0.5916, 0.4928, 0.64, 0.4597, 0.6333, 0.4917, 0.6398, 0.4123, 0.6269, 0.3767, 0.622, 0.4118, 0.6268, 0.4154, 0.6273, 0.4597, 0.6333, 0.4165, 0.6052, 0.4156, 0.5815, 0.4554, 0.5762, 0.4554, 0.5762, 0.4146, 0.5816, 0.4151, 0.5816, 0.4196, 0.581, 0.3862, 0.5854, 0.4165, 0.6052, 0.4131, 0.627, 0.3767, 0.622, 0.4127, 0.6269, 0.4939, 0.6402, 0.4597, 0.6333, 0.4928, 0.64, 0.49, 0.5927, 0.524, 0.609, 0.524, 0.609, 0.4888, 0.5922, 0.524, 0.609, 0.524, 0.609, 0.5277, 0.647, 0.5277, 0.647, 0.5277, 0.647, 0.5277, 0.647, 0.4917, 0.6398, 0.4597, 0.6333, 0.4118, 0.6268, 0.4115, 0.6267, 0.4554, 0.5762, 0.4554, 0.5762, 0.4888, 0.5922, 0.4877, 0.5916, 0.4916, 0.5935, 0.524, 0.609, 0.524, 0.609, 0.49, 0.5927, 0.4953, 0.6405, 0.4597, 0.6333, 0.4939, 0.6402, 0.4143, 0.6271, 0.3767, 0.622, 0.4137, 0.627, 0.4181, 0.5812, 0.4554, 0.5762, 0.4554, 0.5762, 0.4167, 0.5814, 0.4174, 0.5813, 0.524, 0.609, 0.524, 0.609, 0.5277, 0.647, 0.5277, 0.647, 0.5277, 0.647, 0.4939, 0.6402, 0.4928, 0.64, 0.4597, 0.6333, 0.4597, 0.6333, 0.4127, 0.6269, 0.4554, 0.5762, 0.4554, 0.5762, 0.49, 0.5927, 0.4888, 0.5922, 0.4196, 0.581, 0.4554, 0.5762, 0.4554, 0.5762, 0.4181, 0.5812, 0.4188, 0.5811, 0.4154, 0.6273, 0.3767, 0.622, 0.4148, 0.6272, 0.4968, 0.6408, 0.4597, 0.6333, 0.4953, 0.6405, 0.4931, 0.5943, 0.524, 0.609, 0.524, 0.609, 0.4916, 0.5935, 0.524, 0.609, 0.524, 0.609, 0.5277, 0.647, 0.5277, 0.647, 0.5277, 0.647, 0.5277, 0.647, 0.4939, 0.6402, 0.4597, 0.6333, 0.4137, 0.627, 0.4131, 0.627, 0.4554, 0.5762, 0.4554, 0.5762, 0.4916, 0.5935, 0.49, 0.5927, 0.3767, 0.622, 0.4115, 0.6267, 0.4118, 0.6268, 0.4174, 0.5813, 0.4137, 0.627, 0.3767, 0.622, 0.3862, 0.5854, 0.3767, 0.622, 0.4143, 0.6271, 0.4148, 0.6272, 0.3862, 0.5854, 0.3767, 0.622, 0.4148, 0.6272, 0.4188, 0.5811, 0.3767, 0.622, 0.4123, 0.6269, 0.4127, 0.6269, 0.3862, 0.5854, 0.4188, 0.5811, 0.4148, 0.6272, 0.3767, 0.622, 0.3767, 0.622, 0.4131, 0.627, 0.4137, 0.627, 0.3862, 0.5854, 0.4181, 0.5812, 0.4174, 0.5813, 0.4174, 0.5813, 0.4167, 0.5814, 0.3862, 0.5854, 0.3862, 0.5854, 0.4167, 0.5814, 0.4162, 0.5814, 0.4162, 0.5814, 0.4156, 0.5815, 0.3862, 0.5854, 0.3862, 0.5854, 0.4156, 0.5815, 0.4151, 0.5816, 0.4151, 0.5816, 0.4146, 0.5816, 0.3862, 0.5854, 0.3862, 0.5854, 0.4196, 0.581, 0.4188, 0.5811, 0.4188, 0.5811, 0.4181, 0.5812, 0.3862, 0.5854, 0.4174, 0.5813, 0.3862, 0.5854, 0.3767, 0.622, 0.4137, 0.627, 0.3767, 0.622, 0.3862, 0.5854, 0.4162, 0.5814, 0.4127, 0.6269, 0.4127, 0.6269, 0.4162, 0.5814, 0.3862, 0.5854, 0.3767, 0.622, 0.3767, 0.622, 0.3862, 0.5854, 0.4151, 0.5816, 0.4118, 0.6268, 0.0, 0.0, 0.0, 0.0, 0.0, 0.0, 0.0, 0.0, 0.0, 0.0, 0.0, 0.0, 0.4597, 0.6333, 0.4597, 0.6333, 0.4953, 0.6405, 0.4137, 0.627, 0.4597, 0.6333, 0.4143, 0.6271, 0.4597, 0.6333, 0.4137, 0.627, 0.4597, 0.6333, 0.4597, 0.6333, 0.4597, 0.6333, 0.4928, 0.64, 0.4597, 0.6333, 0.4953, 0.6405, 0.4597, 0.6333, 0.4597, 0.6333, 0.4154, 0.6273, 0.4148, 0.6272, 0.4148, 0.6272, 0.4143, 0.6271, 0.4597, 0.6333, 0.4118, 0.6268, 0.4597, 0.6333, 0.4123, 0.6269, 0.4597, 0.6333, 0.4118, 0.6268, 0.4597, 0.6333, 0.4597, 0.6333, 0.4928, 0.64, 0.4597, 0.6333, 0.4597, 0.6333, 0.4131, 0.627, 0.4127, 0.6269, 0.4127, 0.6269, 0.4123, 0.6269, 0.4597, 0.6333, 0.4968, 0.6408, 0.5277, 0.647, 0.5277, 0.647, 0.5277, 0.647, 0.4928, 0.64, 0.4917, 0.6398, 0.4939, 0.6402, 0.5277, 0.647, 0.5277, 0.647, 0.5277, 0.647, 0.4953, 0.6405, 0.4939, 0.6402, 0.5744, 0.6699, 0.5501, 0.6708, 0.5501, 0.6708, 0.5713, 0.5237, 0.5864, 0.5112, 0.5171, 0.4743, 0.5713, 0.5237, 0.5302, 0.558, 0.5538, 0.5829, 0.5171, 0.4743, 0.5864, 0.5112, 0.5627, 0.4986, 0.3108, 0.4993, 0.3108, 0.4993, 0.3365, 0.4809, 0.3108, 0.4993, 0.3862, 0.5854, 0.3108, 0.5323, 0.2204, 0.4835, 0.3108, 0.4993, 0.3108, 0.5323, 0.2211, 0.5415, 0.5277, 0.647, 0.524, 0.609, 0.5523, 0.6302, 0.5501, 0.6708, 0.5302, 0.558, 0.5171, 0.4743, 0.5713, 0.5237, 0.5302, 0.558, 0.4532, 0.4875, 0.5171, 0.4743, 0.4532, 0.4875, 0.3365, 0.4809, 0.4367, 0.4571, 0.4367, 0.4571, 0.3365, 0.4809, 0.3694, 0.4281, 0.3694, 0.4281, 0.3424, 0.4215, 0.3694, 0.3754, 0.3694, 0.4281, 0.3365, 0.4809, 0.3424, 0.4215, 0.3694, 0.3754, 0.3609, 0.3516, 0.3846, 0.3609, 0.3866, 0.3899, 0.3694, 0.4281, 0.3694, 0.3754, 0.3846, 0.3609, 0.4044, 0.3622, 0.3866, 0.3899, 0.3866, 0.3899, 0.4044, 0.3622, 0.4202, 0.3754, 0.4202, 0.3754, 0.4044, 0.3622, 0.4268, 0.3477, 0.3866, 0.3899, 0.3694, 0.3754, 0.3846, 0.3609, 0.4554, 0.5762, 0.4916, 0.5935, 0.4931, 0.5943, 0.4554, 0.5762, 0.4597, 0.6333, 0.4148, 0.6272, 0.4597, 0.6333, 0.4554, 0.5762, 0.4532, 0.4875, 0.524, 0.609, 0.4877, 0.5916, 0.524, 0.609, 0.4532, 0.4875, 0.5302, 0.558, 0.3266, 0.5982, 0.3862, 0.5854, 0.3767, 0.622, 0.3108, 0.5323, 0.3862, 0.5854, 0.3266, 0.5982, 0.3862, 0.5854, 0.3108, 0.4993, 0.3365, 0.4809, 0.3365, 0.4809, 0.4532, 0.4875, 0.3862, 0.5854, 0.3862, 0.5854, 0.4532, 0.4875, 0.4554, 0.5762, 0.4146, 0.5816, 0.6193, 0.5943, 0.6161, 0.5495, 0.6503, 0.5943, 0.6503, 0.5943, 0.6161, 0.5495, 0.6464, 0.5495, 0.6464, 0.5495, 0.6457, 0.5244, 0.6602, 0.5587, 0.6602, 0.5587, 0.6503, 0.5943, 0.6464, 0.5495, 0.6193, 0.5943, 0.5889, 0.6306, 0.5906, 0.5962, 0.5884, 0.6695, 0.5889, 0.6306, 0.6081, 0.6391, 0.6081, 0.6391, 0.5889, 0.6306, 0.6193, 0.5943, 0.5501, 0.6708, 0.5523, 0.6302, 0.5889, 0.6306, 0.5884, 0.6695, 0.5906, 0.5962, 0.5538, 0.5829, 0.5864, 0.5112, 0.5538, 0.5829, 0.5523, 0.6302, 0.524, 0.609, 0.5302, 0.558, 0.5906, 0.5962, 0.5889, 0.6306, 0.5523, 0.6302, 0.5538, 0.5829, 0.5864, 0.5112, 0.6161, 0.5495, 0.5906, 0.5962, 0.5906, 0.5962, 0.6161, 0.5495, 0.6193, 0.5943, 0.5864, 0.5112, 0.5538, 0.5829, 0.5713, 0.5237, 0.4597, 0.6333, 0.3767, 0.622, 0.4597, 0.6333, 0.5277, 0.647, 0.4597, 0.6333, 0.4917, 0.6398, 0.5277, 0.647, 0.3767, 0.622, 0.3266, 0.5982, 0.3767, 0.622, 0.4532, 0.4875, 0.5171, 0.4743, 0.5171, 0.4743, 0.4532, 0.4875, 0.4532, 0.4875, 0.3266, 0.5982, 0.3108, 0.5323, 0.3266, 0.5982, 0.5171, 0.4743, 0.5627, 0.4986, 0.5171, 0.4743, 0.3108, 0.4993, 0.3365, 0.4809, 0.3108, 0.4993, 0.3108, 0.4993, 0.3108, 0.4993, 0.3108, 0.4993, 0.5864, 0.5112, 0.6161, 0.5495, 0.6161, 0.5495, 0.5864, 0.5112, 0.6161, 0.5495, 0.6464, 0.5495, 0.6464, 0.5495, 0.6161, 0.5495, 0.6464, 0.5495, 0.6457, 0.5244, 0.6457, 0.5244, 0.6464, 0.5495, 0.6457, 0.5244, 0.6602, 0.5587, 0.6602, 0.5587, 0.6457, 0.5244, 0.6602, 0.5587, 0.6503, 0.5943, 0.6503, 0.5943, 0.6602, 0.5587, 0.2211, 0.5415, 0.2204, 0.4835, 0.2204, 0.4835, 0.2211, 0.5415, 0.6503, 0.5943, 0.6193, 0.5943, 0.6193, 0.5943, 0.6503, 0.5943, 0.6193, 0.5943, 0.6081, 0.6391, 0.6081, 0.6391, 0.6193, 0.5943, 0.6081, 0.6391, 0.5884, 0.6695, 0.5884, 0.6695, 0.6081, 0.6391, 0.3846, 0.3609, 0.3866, 0.3899, 0.4044, 0.3622, 0.5884, 0.6695, 0.5501, 0.6708, 0.5884, 0.6695, 0.4044, 0.3622, 0.4202, 0.3754, 0.4268, 0.3477, 0.5501, 0.6708, 0.5277, 0.647, 0.5501, 0.6708, 0.3266, 0.5982, 0.3767, 0.622, 0.3266, 0.5982, 0.4597, 0.6333, 0.3767, 0.622, 0.3767, 0.622, 0.4115, 0.6267, 0.4597, 0.6333, 0.5277, 0.647, 0.4597, 0.6333, 0.3266, 0.5982, 0.3108, 0.5323, 0.3108, 0.5323, 0.3108, 0.5323, 0.3108, 0.5323, 0.3108, 0.5323, 0.5501, 0.6708, 0.5277, 0.647, 0.5277, 0.647, 0.5501, 0.6708, 0.5884, 0.6695, 0.5744, 0.6699, 0.5171, 0.4743, 0.5864, 0.5112, 0.5864, 0.5112, 0.3424, 0.4215, 0.3694, 0.3754, 0.3694, 0.3754, 0.3424, 0.4215, 0.4367, 0.4571, 0.4532, 0.4875, 0.4532, 0.4875, 0.4367, 0.4571, 0.3365, 0.4809, 0.3424, 0.4215, 0.3424, 0.4215, 0.3365, 0.4809, 0.3694, 0.4281, 0.4367, 0.4571, 0.4367, 0.4571, 0.3694, 0.4281, 0.4268, 0.3477, 0.4202, 0.3754, 0.4202, 0.3754, 0.4268, 0.3477, 0.3694, 0.3754, 0.3609, 0.3516, 0.3609, 0.3516, 0.3694, 0.3754, 0.4044, 0.3622, 0.4268, 0.3477, 0.4268, 0.3477, 0.4044, 0.3622, 0.3846, 0.3609, 0.4044, 0.3622, 0.4044, 0.3622, 0.3846, 0.3609, 0.3866, 0.3899, 0.3694, 0.4281, 0.3694, 0.4281, 0.3866, 0.3899, 0.4202, 0.3754, 0.3866, 0.3899, 0.3866, 0.3899, 0.4202, 0.3754, 0.3609, 0.3516, 0.3846, 0.3609, 0.3846, 0.3609, 0.3609, 0.3516, 0.3866, 0.3899, 0.3846, 0.3609, 0.3609, 0.3516, 0.3694, 0.3754, 0.3694, 0.3754, 0.3424, 0.4215, 0.3694, 0.4281, 0.3866, 0.3899, 0.3365, 0.4809, 0.3694, 0.4281, 0.3424, 0.4215, 0.4367, 0.4571, 0.3694, 0.4281, 0.3844, 0.4836, 0.4532, 0.4875, 0.4248, 0.4859, 0.4244, 0.4858, 0.4532, 0.4875, 0.4248, 0.4859, 0.4532, 0.4875, 0.4367, 0.4571, 0.4244, 0.4858, 0.4248, 0.4859, 0.3844, 0.4836, 0.388, 0.4838, 0.3844, 0.4836, 0.3694, 0.4281, 0.3365, 0.4809, 0.388, 0.4838, 0.3844, 0.4836, 0.3365, 0.4809, 0.3365, 0.4809, 0.3844, 0.4836, 0.4248, 0.4859, 0.4367, 0.4571, 0.3365, 0.4809, 0.3108, 0.4993, 0.3365, 0.4809, 0.3365, 0.4809, 0.3108, 0.4993, 0.3365, 0.4809, 0.2211, 0.5415, 0.2204, 0.4835, 0.2204, 0.4835, 0.2211, 0.5415, 0.2211, 0.5415, 0.2204, 0.4835, 0.2204, 0.4835, 0.2211, 0.5415, 0.2211, 0.5415, 0.2204, 0.4835, 0.2204, 0.4835, 0.2211, 0.5415, 0.3108, 0.5323, 0.2211, 0.5415, 0.2211, 0.5415, 0.3108, 0.5323, 0.3108, 0.5323, 0.3108, 0.5323, 0.2211, 0.5415, 0.2211, 0.5415, 0.3108, 0.5323, 0.3108, 0.5323, 0.2211, 0.5415, 0.2211, 0.5415, 0.3108, 0.4993, 0.2204, 0.4835, 0.2204, 0.4835, 0.3108, 0.4993, 0.3108, 0.4993, 0.2204, 0.4835, 0.2204, 0.4835, 0.3108, 0.4993, 0.3108, 0.4993, 0.3108, 0.4993, 0.2204, 0.4835, 0.2204, 0.4835, 0.2204, 0.4835, 0.3108, 0.4993, 0.3108, 0.4993, 0.2204, 0.4835, 0.3108, 0.4993, 0.3108, 0.4993, 0.2204, 0.4835, 0.2211, 0.5415, 0.3108, 0.5323, 0.3108, 0.5323, 0.2211, 0.5415, 0.4044, 0.3622, 0.3866, 0.3899, 0.4202, 0.3754, 0.3767, 0.622, 0.3862, 0.5854, 0.4165, 0.6052, 0.4154, 0.6273, 0.4597, 0.6333, 0.4554, 0.5762, 0.4931, 0.5943, 0.4968, 0.6408, 0.4597, 0.6333, 0.4165, 0.6052, 0.4196, 0.581, 0.4554, 0.5762, 0.5277, 0.647, 0.4953, 0.6405, 0.4968, 0.6408, 0.524, 0.609, 0.5277, 0.647, 0.5277, 0.647, 0.524, 0.609, 0.4167, 0.5814, 0.4162, 0.5814, 0.4156, 0.5815, 0.4554, 0.5762, 0.4554, 0.5762, 0.4968, 0.6408, 0.4931, 0.5943, 0.524, 0.609, 0.5277, 0.647, 0.4888, 0.5922, 0.4877, 0.5916, 0.524, 0.609, 0.524, 0.609, 0.4928, 0.64, 0.4917, 0.6398, 0.4597, 0.6333, 0.4123, 0.6269, 0.4118, 0.6268, 0.3767, 0.622, 0.4154, 0.6273, 0.4165, 0.6052, 0.4597, 0.6333, 0.4156, 0.5815, 0.4151, 0.5816, 0.4146, 0.5816, 0.4554, 0.5762, 0.4554, 0.5762, 0.4196, 0.581, 0.4165, 0.6052, 0.3862, 0.5854, 0.4131, 0.627, 0.4127, 0.6269, 0.3767, 0.622, 0.4939, 0.6402, 0.4928, 0.64, 0.4597, 0.6333, 0.49, 0.5927, 0.4888, 0.5922, 0.524, 0.609, 0.524, 0.609, 0.524, 0.609, 0.5277, 0.647, 0.5277, 0.647, 0.524, 0.609, 0.5277, 0.647, 0.4917, 0.6398, 0.5277, 0.647, 0.4597, 0.6333, 0.4115, 0.6267, 0.4118, 0.6268, 0.4554, 0.5762, 0.4877, 0.5916, 0.4888, 0.5922, 0.4554, 0.5762, 0.4916, 0.5935, 0.49, 0.5927, 0.524, 0.609, 0.524, 0.609, 0.4953, 0.6405, 0.4939, 0.6402, 0.4597, 0.6333, 0.4143, 0.6271, 0.4137, 0.627, 0.3767, 0.622, 0.4181, 0.5812, 0.4174, 0.5813, 0.4167, 0.5814, 0.4554, 0.5762, 0.4554, 0.5762, 0.524, 0.609, 0.5277, 0.647, 0.5277, 0.647, 0.524, 0.609, 0.5277, 0.647, 0.4928, 0.64, 0.4939, 0.6402, 0.4597, 0.6333, 0.4127, 0.6269, 0.4597, 0.6333, 0.4554, 0.5762, 0.4888, 0.5922, 0.49, 0.5927, 0.4554, 0.5762, 0.4196, 0.581, 0.4188, 0.5811, 0.4181, 0.5812, 0.4554, 0.5762, 0.4554, 0.5762, 0.4154, 0.6273, 0.4148, 0.6272, 0.3767, 0.622, 0.4968, 0.6408, 0.4953, 0.6405, 0.4597, 0.6333, 0.4931, 0.5943, 0.4916, 0.5935, 0.524, 0.609, 0.524, 0.609, 0.524, 0.609, 0.5277, 0.647, 0.5277, 0.647, 0.524, 0.609, 0.5277, 0.647, 0.4939, 0.6402, 0.5277, 0.647, 0.4597, 0.6333, 0.4131, 0.627, 0.4137, 0.627, 0.4554, 0.5762, 0.49, 0.5927, 0.4916, 0.5935, 0.4554, 0.5762, 0.3767, 0.622, 0.4118, 0.6268, 0.4115, 0.6267, 0.4174, 0.5813, 0.3862, 0.5854, 0.3767, 0.622, 0.4137, 0.627, 0.3767, 0.622, 0.4148, 0.6272, 0.4143, 0.6271, 0.3862, 0.5854, 0.4188, 0.5811, 0.4148, 0.6272, 0.3767, 0.622, 0.3767, 0.622, 0.4127, 0.6269, 0.4123, 0.6269, 0.3862, 0.5854, 0.3767, 0.622, 0.4148, 0.6272, 0.4188, 0.5811, 0.3767, 0.622, 0.4137, 0.627, 0.4131, 0.627, 0.3862, 0.5854, 0.4174, 0.5813, 0.4181, 0.5812, 0.4174, 0.5813, 0.3862, 0.5854, 0.4167, 0.5814, 0.3862, 0.5854, 0.4162, 0.5814, 0.4167, 0.5814, 0.4162, 0.5814, 0.3862, 0.5854, 0.4156, 0.5815, 0.3862, 0.5854, 0.4151, 0.5816, 0.4156, 0.5815, 0.4151, 0.5816, 0.3862, 0.5854, 0.4146, 0.5816, 0.3862, 0.5854, 0.4188, 0.5811, 0.4196, 0.581, 0.4188, 0.5811, 0.3862, 0.5854, 0.4181, 0.5812, 0.4174, 0.5813, 0.4137, 0.627, 0.3767, 0.622, 0.3862, 0.5854, 0.3767, 0.622, 0.4127, 0.6269, 0.4162, 0.5814, 0.3862, 0.5854, 0.4127, 0.6269, 0.3767, 0.622, 0.3862, 0.5854, 0.4162, 0.5814, 0.3767, 0.622, 0.4118, 0.6268, 0.4151, 0.5816, 0.3862, 0.5854, 0.0, 0.0, 0.0, 0.0, 0.0, 0.0, 0.0, 0.0, 0.0, 0.0, 0.0, 0.0, 0.4597, 0.6333, 0.4953, 0.6405, 0.4597, 0.6333, 0.4137, 0.627, 0.4143, 0.6271, 0.4597, 0.6333, 0.4597, 0.6333, 0.4597, 0.6333, 0.4137, 0.627, 0.4597, 0.6333, 0.4928, 0.64, 0.4597, 0.6333, 0.4597, 0.6333, 0.4597, 0.6333, 0.4953, 0.6405, 0.4597, 0.6333, 0.4148, 0.6272, 0.4154, 0.6273, 0.4148, 0.6272, 0.4597, 0.6333, 0.4143, 0.6271, 0.4118, 0.6268, 0.4123, 0.6269, 0.4597, 0.6333, 0.4597, 0.6333, 0.4597, 0.6333, 0.4118, 0.6268, 0.4597, 0.6333, 0.4597, 0.6333, 0.4928, 0.64, 0.4597, 0.6333, 0.4127, 0.6269, 0.4131, 0.627, 0.4127, 0.6269, 0.4597, 0.6333, 0.4123, 0.6269, 0.4968, 0.6408, 0.5277, 0.647, 0.5277, 0.647, 0.5277, 0.647, 0.4917, 0.6398, 0.4928, 0.64, 0.4939, 0.6402, 0.5277, 0.647, 0.5277, 0.647, 0.5277, 0.647, 0.4939, 0.6402, 0.4953, 0.6405, 0.5744, 0.6699, 0.5501, 0.6708, 0.5501, 0.6708, 0.5713, 0.5237, 0.5171, 0.4743, 0.5864, 0.5112, 0.5713, 0.5237, 0.5538, 0.5829, 0.5302, 0.558, 0.5171, 0.4743, 0.5627, 0.4986, 0.5864, 0.5112, 0.3108, 0.4993, 0.3365, 0.4809, 0.3108, 0.4993])
me_plane.materials.append(mat_eagle_body)
me_plane.materials.append(mat_eagle_beak)
me_plane.materials.append(mat_eagle_head)
me_plane.use_remesh_fix_poles = True
me_plane.use_remesh_preserve_attributes = False
me_plane.use_paint_bone_selection = False
me_plane.use_paint_mask = True
me_plane.update()
arm_armature = bpy.data.armatures.new('Armature')  # bones are not reproduced

# ---- objects
ob_eagle = bpy.data.objects.new('Eagle', me_plane)
ob_armature = bpy.data.objects.new('Armature', arm_armature)

# ---- transforms, parenting, visibility, modifiers, constraints
ob_eagle.parent = ob_armature
ob_eagle.location = (0.0, 0.0, 0.0)
ob_eagle.rotation_euler = (1.571, 0.0, 1.571)
_vg = ob_eagle.vertex_groups.new(name='Root')
for _i, _w in zip([0, 1, 2, 3, 4, 5, 6, 7, 8, 9, 10, 11, 12, 13, 14, 15, 18, 30, 33, 34, 39, 42, 43, 46, 47, 48, 49, 50, 53, 54, 55, 56, 57, 58, 59, 60, 61, 62, 63, 70, 72, 76, 78, 79, 80, 81, 83, 84, 86, 87, 88, 89, 92, 93, 98, 111, 112, 115, 116, 118, 119, 120, 121, 122, 123, 124, 125, 126, 127, 141, 142, 143, 144, 145, 146, 147, 148, 149, 150, 151, 152, 153, 154, 155, 156, 157, 158, 159, 171, 174, 175, 180, 181, 183, 184, 185, 187, 188, 189, 190, 191, 196, 197, 198, 199, 200, 201, 202, 203, 204, 205, 206, 213, 215, 219, 221, 222, 223, 224, 226, 227, 229, 230, 231, 232, 235, 236, 241, 254, 255, 258, 259, 263, 264], [0.07058, 0.06839, 0.1397, 0.1796, 0.07236, 0.369, 0.2861, 0.03126, 0.005064, 0.00886, 0.001616, 0.03297, 0.07388, 0.1034, 0.1136, 0.02461, 0.01406, 0.0004334, 0.01454, 0.1984, 0.0003853, 0.1017, 0.02895, 0.1238, 0.07292, 0.002822, 0.0119, 0.0176, 0.07026, 0.06807, 0.06781, 0.07148, 0.07215, 0.06853, 0.1566, 0.1614, 0.1165, 0.0916, 0.0841, 0.0002387, 0.02467, 0.2479, 0.1092, 0.1737, 0.1611, 0.04527, 0.02332, 0.003289, 0.01319, 0.07483, 0.07321, 0.017, 0.01601, 0.01835, 0.01702, 0.04938, 0.12, 0.04744, 0.098, 0.169, 0.09888, 0.07328, 0.06868, 0.08276, 0.1541, 0.07745, 0.7116, 0.3704, 0.01394, 0.07072, 0.06854, 0.1408, 0.1804, 0.06926, 0.369, 0.2866, 0.03709, 0.00794, 0.01071, 0.003117, 0.03517, 0.07468, 0.1045, 0.1144, 0.02616, 0.001499, 0.005262, 0.02402, 0.0001022, 0.02423, 0.1997, 0.001807, 0.003381, 0.1028, 0.03049, 0.0009341, 0.1245, 0.07368, 0.004144, 0.01301, 0.01893, 0.07039, 0.06821, 0.06791, 0.07156, 0.07217, 0.06856, 0.1568, 0.1619, 0.1177, 0.09221, 0.08436, 0.005257, 0.02283, 0.2441, 0.1095, 0.1717, 0.1594, 0.04006, 0.02835, 0.001572, 0.01063, 0.07063, 0.07153, 0.01425, 0.0119, 0.01578, 0.01451, 0.04582, 0.1093, 0.04653, 0.1004, 0.1696, 0.09978]): _vg.add([_i], _w, 'REPLACE')
_vg = ob_eagle.vertex_groups.new(name='Tail Body')
for _i, _w in zip([0, 1, 2, 3, 6, 11, 12, 13, 14, 15, 42, 43, 46, 47, 50, 53, 54, 55, 56, 57, 58, 59, 60, 61, 62, 63, 118, 119, 120, 121, 122, 123, 126, 127, 141, 142, 143, 144, 147, 150, 152, 153, 154, 155, 156, 183, 184, 187, 188, 191, 196, 197, 198, 199, 200, 201, 202, 203, 204, 205, 206, 263, 264], [0.06528, 0.06443, 0.08945, 0.09996, 0.06596, 0.02562, 0.07113, 0.1014, 0.1116, 0.01608, 0.09977, 0.02264, 0.1219, 0.07059, 0.01063, 0.06554, 0.06431, 0.06567, 0.06793, 0.07058, 0.06771, 0.1594, 0.1334, 0.08632, 0.1043, 0.1205, 0.1171, 0.09258, 0.0721, 0.0682, 0.1191, 0.1794, 0.06676, 0.004552, 0.06534, 0.0645, 0.08995, 0.1003, 0.06616, 5.921e-05, 0.02716, 0.0717, 0.1022, 0.1122, 0.01695, 0.1006, 0.02366, 0.1224, 0.07116, 0.01143, 0.0656, 0.06437, 0.06571, 0.06795, 0.07058, 0.06771, 0.1594, 0.1335, 0.0869, 0.1046, 0.1205, 0.1173, 0.093]): _vg.add([_i], _w, 'REPLACE')
_vg = ob_eagle.vertex_groups.new(name='Tail')
for _i, _w in zip([0, 1, 2, 3, 5, 6, 7, 8, 44, 49, 53, 54, 55, 56, 57, 58, 59, 60, 61, 62, 63, 118, 119, 120, 121, 122, 123, 126, 127, 141, 142, 143, 144, 146, 147, 148, 149, 185, 190, 196, 197, 198, 199, 200, 201, 202, 203, 204, 205, 206, 263, 264], [0.6217, 0.6185, 0.2863, 0.3, 0.0253, 0.1917, 0.04584, 0.008667, 0.006581, 0.05948, 0.6276, 0.6204, 0.6174, 0.6253, 0.6207, 0.6112, 0.3385, 0.3394, 0.2895, 0.3245, 0.3175, 0.3246, 0.3209, 0.6169, 0.6077, 0.3159, 0.3381, 0.1751, 0.06831, 0.6219, 0.6188, 0.2875, 0.3007, 0.02613, 0.1921, 0.05148, 0.01161, 0.00827, 0.06005, 0.6278, 0.6206, 0.6176, 0.6255, 0.6208, 0.6113, 0.3387, 0.3398, 0.2909, 0.3251, 0.3179, 0.325, 0.3217]): _vg.add([_i], _w, 'REPLACE')
_vg = ob_eagle.vertex_groups.new(name='Body')
for _i, _w in zip([11, 12, 13, 14, 15, 42, 43, 46, 47, 50, 152, 153, 154, 155, 156, 183, 184, 187, 188, 191], [0.02045, 0.06921, 0.09991, 0.1102, 0.01037, 0.09835, 0.01795, 0.1205, 0.06889, 0.005355, 0.0217, 0.06967, 0.1007, 0.1107, 0.01096, 0.09911, 0.01875, 0.121, 0.06937, 0.005935]): _vg.add([_i], _w, 'REPLACE')
_vg = ob_eagle.vertex_groups.new(name='Upper Body')
for _i, _w in zip([19, 20, 21, 22, 23, 24, 25, 26, 27, 28, 29, 30, 31, 32, 33, 35, 36, 37, 38, 70, 85, 107, 117, 124, 129, 130, 131, 132, 133, 134, 135, 136, 137, 138, 139, 140, 159, 160, 161, 162, 163, 164, 165, 166, 167, 168, 169, 170, 171, 172, 173, 174, 176, 177, 178, 179, 181, 213, 228, 260, 261, 262], [1.0, 0.0, 0.03258, 0.01798, 0.0162, 0.01668, 0.0158, 0.01894, 0.01833, 0.02195, 0.9923, 0.0, 0.09044, 0.9672, 0.0294, 0.993, 0.02327, 0.0, 0.9698, 0.07673, 0.01349, 0.0, 0.9106, 0.9879, 1.0, 0.0, 0.04376, 0.01619, 0.0162, 0.01638, 0.01393, 0.01133, 0.01589, 0.0205, 0.9834, 0.8479, 0.9268, 0.9366, 0.0, 0.03228, 0.018, 0.01621, 0.01669, 0.01582, 0.01875, 0.01796, 0.02127, 0.9998, 0.0, 0.3059, 1.0, 0.08325, 0.2463, 0.02223, 0.02333, 0.9407, 0.03186, 0.1687, 0.006405, 0.9605, 0.9574, 0.9356]): _vg.add([_i], _w, 'REPLACE')
_vg = ob_eagle.vertex_groups.new(name='Head')
for _i, _w in zip([2, 3, 4, 5, 14, 15, 16, 19, 20, 21, 22, 23, 24, 25, 26, 27, 28, 29, 30, 31, 32, 33, 34, 35, 36, 37, 38, 43, 46, 47, 48, 50, 59, 60, 64, 65, 66, 67, 68, 69, 70, 71, 72, 73, 74, 75, 77, 78, 80, 81, 82, 83, 84, 85, 86, 87, 88, 89, 90, 91, 92, 93, 94, 95, 96, 97, 98, 100, 101, 104, 105, 106, 107, 108, 109, 110, 112, 113, 115, 116, 117, 118, 123, 124, 129, 130, 131, 132, 133, 134, 135, 136, 137, 138, 139, 140, 143, 144, 145, 149, 150, 151, 152, 153, 154, 156, 160, 161, 162, 163, 164, 165, 166, 167, 168, 169, 170, 171, 172, 173, 174, 175, 176, 177, 178, 179, 180, 183, 184, 185, 186, 188, 189, 191, 202, 203, 207, 208, 209, 211, 213, 214, 215, 216, 218, 220, 221, 223, 224, 225, 226, 227, 228, 229, 230, 231, 233, 234, 235, 237, 238, 239, 240, 241, 243, 244, 245, 247, 248, 249, 250, 251, 252, 253, 254, 256, 257, 258, 259, 260, 261, 262, 263], [0.0, 0.0, 0.0, 0.0, 0.0, 0.0, 0.0, 0.0, 0.8521, 0.9569, 0.9901, 0.9732, 0.9665, 0.9647, 0.9507, 0.8829, 0.953, 0.0, 0.0, 0.0, 0.0, 0.0, 0.0, 0.9325, 0.9908, 0.9968, 0.0, 0.0, 0.0, 0.0, 0.0, 0.0, 0.0, 0.0, 0.0, 0.0, 0.01526, 0.0017, 0.01077, 0.0006499, 0.0, 0.0, 0.0, 0.0, 0.004447, 0.00435, 0.004458, 0.0, 0.0, 0.0, 0.0, 0.0, 0.0, 0.0, 0.0, 0.0, 0.0, 0.0, 0.0, 0.0, 0.0, 0.0, 0.0, 0.0, 0.0, 0.0, 0.0, 0.0, 0.0, 0.0, 0.0, 0.0, 0.0, 0.006452, 0.0, 0.003811, 0.0, 0.0, 0.0, 0.0, 0.2102, 0.0, 0.0, 0.0, 0.0, 0.2041, 0.9986, 0.9663, 0.9723, 0.9945, 0.9659, 0.9895, 0.9428, 0.9536, 0.0, 0.0, 0.0, 0.0, 0.0, 0.0, 0.0, 0.0, 0.0, 0.0, 0.0, 0.0, 0.0, 0.9908, 0.998, 0.9967, 0.971, 0.9978, 0.9651, 0.9966, 0.9971, 0.9937, 0.0, 0.0, 0.0, 0.0, 0.0, 0.0, 0.0, 0.9584, 0.9983, 0.0, 0.0, 0.0, 0.0, 0.0, 0.0, 0.0, 0.0, 0.0, 0.0, 0.0, 0.0, 0.0, 0.0, 0.0, 0.0, 0.0, 0.0, 0.0, 0.0, 0.0, 0.0, 0.0, 0.0, 0.0, 0.0, 0.0, 0.0, 0.0, 0.0, 0.0, 0.0, 0.0, 0.0, 0.0, 0.0, 0.0, 0.0, 0.002107, 0.0, 0.0, 0.0, 0.0, 0.0, 0.0, 0.0, 0.0, 0.0, 0.0, 0.0, 0.0, 0.0, 0.0, 0.0, 0.0, 0.0, 0.0, 0.0]): _vg.add([_i], _w, 'REPLACE')
_vg = ob_eagle.vertex_groups.new(name='Left Shoulder')
for _i, _w in zip([1, 4, 8, 9, 19, 30, 31, 32, 33, 34, 38, 40, 41, 44, 45, 48, 50, 51, 52, 53, 54, 55, 56, 57, 58, 59, 64, 70, 71, 72, 76, 79, 80, 81, 82, 84, 86, 87, 88, 89, 90, 91, 92, 93, 94, 96, 98, 99, 100, 101, 102, 103, 104, 106, 108, 109, 110, 111, 112, 113, 115, 117, 120, 121, 123, 127, 128, 129, 130, 143, 144, 158, 159, 181, 182, 186, 192, 193, 194, 195, 198, 200, 201, 202, 203, 262, 263], [0.0, 0.0, 0.0, 0.0, 0.0, 0.0, 0.0, 0.0, 0.0, 0.0, 0.0, 0.0, 0.0, 0.0, 0.0, 0.0, 0.0, 0.0, 0.0, 0.0, 0.0, 0.0, 0.0, 0.0, 0.0, 0.0, 0.0001487, 0.0, 0.0003036, 0.0, 0.0, 0.01761, 0.01289, 0.1732, 0.03832, 0.06376, 0.09226, 0.07259, 0.007112, 0.03562, 0.04032, 0.0812, 0.02061, 0.039, 0.09929, 0.06953, 0.06503, 0.006715, 0.002121, 0.02754, 0.001208, 0.008855, 0.02497, 0.01547, 0.01814, 0.04509, 0.004423, 0.06447, 0.0, 0.01883, 0.03191, 0.0, 0.0, 0.0, 0.0, 0.0, 0.0, 0.0, 0.0, 0.0, 0.0, 0.0, 0.0, 0.0, 0.0, 0.0, 0.0, 0.0, 0.0, 0.0, 0.0, 0.0, 0.0, 0.0, 0.0, 0.0, 0.0]): _vg.add([_i], _w, 'REPLACE')
_vg = ob_eagle.vertex_groups.new(name='Left wing')
for _i, _w in zip([2, 3, 4, 5, 6, 7, 8, 9, 10, 11, 12, 14, 15, 16, 17, 18, 19, 20, 21, 22, 23, 24, 25, 26, 27, 28, 29, 30, 31, 32, 33, 34, 35, 36, 37, 38, 39, 40, 41, 42, 43, 44, 45, 46, 47, 48, 49, 50, 51, 52, 54, 55, 56, 58, 59, 60, 61, 62, 63, 64, 65, 66, 67, 68, 69, 70, 71, 72, 73, 74, 75, 76, 77, 78, 79, 80, 81, 82, 83, 84, 85, 86, 87, 88, 89, 90, 91, 92, 93, 94, 95, 96, 97, 98, 99, 100, 101, 102, 103, 104, 105, 106, 107, 108, 109, 110, 111, 112, 113, 114, 115, 116, 117, 118, 119, 121, 122, 123, 124, 125, 126, 127, 128, 129, 130, 131, 132, 133, 134, 135, 136, 137, 138, 139, 140, 143, 144, 145, 146, 147, 148, 149, 150, 151, 152, 153, 154, 155, 156, 157, 158, 159, 160, 161, 162, 163, 164, 165, 166, 167, 168, 169, 170, 171, 172, 173, 174, 175, 176, 177, 178, 179, 180, 181, 182, 183, 184, 185, 186, 187, 188, 189, 190, 191, 192, 193, 194, 195, 201, 202, 203, 204, 205, 206, 207, 210, 212, 213, 215, 219, 221, 222, 223, 224, 225, 227, 228, 229, 230, 231, 232, 233, 234, 235, 236, 239, 241, 242, 243, 244, 246, 247, 249, 251, 253, 254, 255, 256, 259, 260, 261, 262, 263, 264], [0.0, 0.0, 0.0, 0.0, 0.0, 0.0, 0.0, 0.0, 0.0, 0.0, 0.0, 0.0, 0.0, 0.0, 0.0, 0.0, 0.0, 0.0, 0.0, 0.0, 0.0, 0.0, 0.0, 0.0, 0.0, 0.0, 0.0, 0.0, 0.0, 0.0, 0.0, 0.0, 0.0, 0.0, 0.0, 0.0, 0.0, 0.0, 0.0, 0.0, 0.0, 0.0, 0.0, 0.0, 0.0, 0.0, 0.0, 0.0, 0.0, 0.0, 0.0, 0.0, 0.0, 0.0, 0.0, 0.0, 0.0, 0.0, 0.0, 0.1781, 0.1759, 0.1653, 0.1742, 0.1562, 0.1709, 0.0, 0.1787, 0.0, 0.1584, 0.1707, 0.1657, 0.0, 0.1669, 0.0, 0.2683, 0.2611, 0.9541, 0.3286, 0.2628, 0.9583, 0.4163, 0.9466, 0.9555, 0.2665, 0.2832, 0.2293, 0.3279, 0.2909, 0.2857, 0.3022, 0.1744, 0.2859, 0.173, 0.3313, 0.2157, 0.1846, 0.2781, 0.1804, 0.2229, 0.273, 0.09779, 0.2364, 0.09432, 0.2294, 0.2835, 0.1905, 0.323, 0.3802, 0.2355, 0.1755, 0.2823, 0.2869, 0.0, 0.0, 0.0, 0.0, 0.0, 0.0, 0.0, 0.0, 0.0, 0.0, 0.0, 0.0, 0.0, 0.0, 0.0, 0.0, 0.0, 0.0, 0.0, 0.0, 0.0, 0.0, 0.0, 0.0, 0.0, 0.0, 0.0, 0.0, 0.0, 0.0, 0.0, 0.0, 0.0, 0.0, 0.0, 0.0, 0.0, 0.0, 0.0, 0.0, 0.0, 0.0, 0.0, 0.0, 0.0, 0.0, 0.0, 0.0, 0.0, 0.0, 0.0, 0.0, 0.0, 0.0, 0.0, 0.0, 0.0, 0.0, 0.0, 0.0, 0.0, 0.0, 0.0, 0.0, 0.0, 0.0, 0.0, 0.0, 0.0, 0.0, 0.0, 0.0, 0.0, 0.0, 0.0, 0.0, 0.0, 0.0, 0.0, 0.0, 0.0, 0.0, 0.0, 0.0, 0.0, 0.0, 0.0, 0.0, 0.012, 0.0, 0.0, 0.0, 0.0, 0.0, 0.01871, 0.0, 0.0, 0.0002456, 0.0, 0.0, 0.0, 0.0, 0.0, 0.0, 0.0, 0.0, 0.0, 0.0, 0.0, 0.0, 0.0, 0.0, 0.0, 0.0, 0.0, 0.0, 0.014, 0.0, 0.0, 0.0, 0.0, 0.0]): _vg.add([_i], _w, 'REPLACE')
_vg = ob_eagle.vertex_groups.new(name='Left Winglet')
for _i, _w in zip([2, 4, 5, 6, 7, 17, 18, 19, 20, 21, 22, 23, 24, 25, 26, 27, 28, 29, 30, 31, 32, 33, 34, 35, 36, 37, 38, 40, 41, 51, 52, 61, 64, 65, 66, 67, 68, 69, 70, 71, 72, 73, 74, 75, 76, 77, 78, 79, 80, 81, 82, 83, 84, 85, 86, 87, 88, 89, 90, 91, 92, 93, 94, 95, 96, 97, 98, 99, 100, 101, 102, 103, 104, 105, 106, 107, 108, 109, 110, 111, 112, 113, 114, 115, 116, 117, 124, 128, 129, 130, 131, 132, 133, 134, 135, 136, 137, 138, 139, 140, 145, 146, 158, 159, 160, 161, 162, 163, 164, 165, 166, 167, 168, 169, 170, 171, 172, 173, 175, 176, 177, 178, 179, 181, 182, 192, 193, 195, 213, 215, 219, 221, 225, 227, 229, 231, 259, 260, 261, 262], [0.0, 0.0, 0.0, 0.0, 0.0, 0.0, 0.0, 0.0, 0.0, 0.0, 0.0, 0.0, 0.0, 0.0, 0.0, 0.0, 0.0, 0.0, 0.0, 0.0, 0.0, 0.0, 0.0, 0.0, 0.0, 0.0, 0.0, 0.0, 0.0, 0.0, 0.0, 0.0, 0.6698, 0.6704, 0.7035, 0.6734, 0.7159, 0.6739, 0.0, 0.6807, 0.0, 0.7123, 0.6878, 0.6949, 0.0, 0.6933, 0.0, 0.0, 0.0, 0.0, 0.0, 0.0, 0.0, 0.0, 0.0, 0.0, 0.0, 0.0, 0.0, 0.0, 0.0, 0.0, 0.0, 0.0, 0.0, 0.0, 0.0, 0.5881, 0.6442, 0.5388, 0.6478, 0.58, 0.5521, 0.8075, 0.5802, 0.816, 0.5894, 0.0, 0.6551, 0.0, 0.0, 0.0, 0.6709, 0.0, 0.0, 0.0, 0.0, 0.0, 0.0, 0.0, 0.0, 0.0, 0.0, 0.1093, 0.0, 0.0, 0.0, 0.0, 0.0, 0.0, 0.0, 0.0, 0.0, 0.0, 0.0, 0.0, 0.0, 0.0, 0.0, 0.0, 0.0, 0.0, 0.0, 0.0, 0.0, 0.0, 0.0, 0.0, 0.0, 0.0, 0.0, 0.0, 0.0, 0.0, 0.0, 0.0, 0.0, 0.0, 0.02174, 0.0, 0.0, 0.0, 0.0, 0.0, 0.0, 0.0, 0.0, 0.0, 0.0, 0.0]): _vg.add([_i], _w, 'REPLACE')
_vg = ob_eagle.vertex_groups.new(name='Right Shoulder')
for _i, _w in zip([0, 1, 8, 9, 10, 11, 12, 13, 14, 15, 16, 21, 22, 23, 26, 27, 28, 29, 31, 34, 35, 36, 37, 42, 44, 45, 46, 49, 51, 52, 53, 54, 55, 56, 57, 58, 59, 60, 79, 118, 120, 121, 123, 124, 125, 127, 131, 132, 133, 136, 137, 138, 139, 140, 141, 142, 143, 144, 145, 146, 148, 149, 150, 151, 152, 153, 156, 157, 158, 162, 163, 164, 165, 166, 167, 168, 169, 170, 171, 172, 173, 174, 175, 176, 179, 180, 182, 184, 185, 188, 189, 191, 192, 193, 194, 195, 196, 197, 198, 199, 200, 201, 202, 203, 207, 209, 211, 213, 214, 215, 216, 217, 218, 219, 220, 221, 222, 223, 224, 225, 226, 227, 229, 230, 231, 232, 233, 234, 235, 236, 237, 238, 239, 240, 241, 242, 243, 244, 245, 246, 247, 248, 249, 250, 251, 252, 253, 254, 255, 256, 257, 258, 260, 263], [0.0, 0.0, 0.0, 0.0, 0.0, 0.0, 0.0, 0.0, 0.0, 0.0, 0.0, 0.0, 0.0, 0.0, 0.0, 0.0, 0.0, 0.0, 0.0, 0.0, 0.0, 0.0, 0.0, 0.0, 0.0, 0.0, 0.0, 0.0, 0.0, 0.0, 0.0, 0.0, 0.0, 0.0, 0.0, 0.0, 0.0, 0.0, 0.0, 0.0, 0.0, 0.0, 0.0, 0.0, 0.0, 0.0, 0.0, 0.0, 0.0, 0.0, 0.0, 0.0, 0.0, 0.0, 0.0, 0.0, 0.0, 0.0, 0.2655, 0.2602, 0.0, 0.0, 0.0, 0.0, 0.0, 0.0, 0.0, 0.0, 0.0, 0.0, 0.0, 0.0, 0.0, 0.0, 0.0, 0.0, 0.0, 0.0, 0.1237, 0.03883, 0.01307, 0.2621, 0.0, 0.0, 0.07898, 0.0, 0.0, 0.0, 0.0, 0.0, 0.0, 0.0, 0.0, 0.0, 0.0, 0.0, 0.0, 0.0, 0.0, 0.0, 0.0, 0.0, 0.0, 0.0, 0.0, 0.0, 0.0, 0.01555, 0.0, 0.263, 0.0, 0.0, 0.0, 0.2652, 0.0, 0.2357, 0.0, 0.007648, 0.0, 0.0, 0.0, 0.0, 0.0, 0.0, 0.008524, 0.002176, 0.0, 0.0, 0.01287, 0.0, 0.0, 0.0, 0.0, 0.0, 0.0, 0.005365, 0.0, 0.0, 0.0, 0.007608, 0.0, 0.0, 0.0, 0.0, 0.0, 0.0, 0.0, 0.0, 0.0, 0.0, 0.0, 0.02945, 0.0, 0.0]): _vg.add([_i], _w, 'REPLACE')
_vg = ob_eagle.vertex_groups.new(name='Right Wing')
for _i, _w in zip([0, 1, 2, 3, 4, 5, 6, 7, 16, 17, 18, 19, 20, 21, 22, 23, 24, 25, 26, 27, 28, 29, 30, 31, 32, 33, 34, 35, 36, 37, 38, 39, 40, 41, 43, 44, 45, 47, 48, 49, 50, 51, 52, 53, 54, 55, 56, 57, 58, 59, 60, 61, 62, 63, 70, 72, 74, 75, 76, 77, 78, 79, 80, 81, 82, 83, 84, 85, 86, 87, 88, 89, 90, 92, 93, 94, 96, 98, 100, 101, 104, 106, 107, 108, 109, 110, 111, 112, 113, 115, 116, 117, 118, 119, 120, 121, 122, 123, 124, 125, 126, 127, 128, 129, 130, 131, 132, 133, 134, 135, 136, 137, 138, 139, 140, 143, 144, 145, 146, 147, 148, 149, 150, 151, 152, 153, 154, 157, 158, 159, 160, 161, 162, 163, 164, 165, 166, 167, 168, 169, 170, 171, 172, 173, 174, 175, 176, 177, 178, 179, 180, 181, 182, 184, 186, 188, 189, 190, 192, 193, 195, 200, 201, 202, 203, 204, 205, 206, 207, 208, 209, 210, 211, 212, 213, 214, 215, 216, 217, 218, 219, 220, 221, 222, 223, 224, 225, 226, 227, 228, 229, 230, 231, 232, 233, 234, 235, 236, 237, 238, 239, 240, 241, 242, 243, 244, 245, 246, 247, 248, 249, 250, 251, 252, 253, 254, 255, 256, 257, 258, 259, 260, 261, 262, 263, 264], [0.0, 0.0, 0.0, 0.0, 0.0, 0.0, 0.0, 0.0, 0.0, 0.0, 0.0, 0.0, 0.0, 0.0, 0.0, 0.0, 0.0, 0.0, 0.0, 0.0, 0.0, 0.0, 0.0, 0.0, 0.0, 0.0, 0.0, 0.0, 0.0, 0.0, 0.0, 0.0, 0.0, 0.0, 0.0, 0.0, 0.0, 0.0, 0.0, 0.0, 0.0, 0.0, 0.0, 0.0, 0.0, 0.0, 0.0, 0.0, 0.0, 0.0, 0.0, 0.0, 0.0, 0.0, 0.0, 0.0, 0.0, 0.0, 0.0, 0.0, 0.0, 0.0, 0.0, 0.0, 0.0, 0.0, 0.0, 0.0, 0.0, 0.0, 0.0, 0.0, 0.0, 0.0, 0.0, 0.0, 0.0, 0.0, 0.0, 0.0, 0.0, 0.0, 0.0, 0.0, 0.0, 0.0, 0.0, 0.0, 0.0, 0.0, 0.0, 0.0, 0.0, 0.0, 0.0, 0.0, 0.0, 0.0, 0.0, 0.0, 0.0, 0.0, 0.0, 0.0, 0.0, 0.0, 0.0, 0.0, 0.06781, 0.0, 0.0, 0.0, 0.0, 0.0, 0.0, 0.0, 0.0, 0.0, 0.0, 0.0, 0.0, 0.0, 0.0, 0.0, 0.0, 0.0, 0.0, 0.0, 0.0, 0.0, 0.01768, 0.0, 0.0, 0.0, 0.0, 0.0, 0.0, 0.0, 0.0, 0.0, 0.0, 0.0, 0.0, 0.0, 0.0, 0.0, 0.0, 0.0, 0.0, 0.0, 0.0, 0.0, 0.0, 0.0, 0.0, 0.0, 0.0, 0.0, 0.0, 0.0, 0.0, 0.0, 0.0, 0.0, 0.0, 0.0, 0.0, 0.0, 0.1702, 0.1674, 0.1558, 0.1664, 0.1433, 0.1633, 0.0, 0.1732, 0.0, 0.1498, 0.1621, 0.1562, 0.0, 0.1578, 0.0, 0.2683, 0.2619, 0.3448, 0.3067, 0.2423, 0.3442, 0.404, 0.3993, 0.3751, 0.2719, 0.2707, 0.2077, 0.3042, 0.2793, 0.2727, 0.2845, 0.1255, 0.2636, 0.138, 0.3162, 0.2041, 0.1748, 0.268, 0.1643, 0.2115, 0.2633, 0.08433, 0.2255, 0.08433, 0.2201, 0.2701, 0.1826, 0.3095, 0.3793, 0.2238, 0.1685, 0.2671, 0.285, 0.0, 0.0, 0.0, 0.0, 0.0]): _vg.add([_i], _w, 'REPLACE')
_vg = ob_eagle.vertex_groups.new(name='Right Winglet')
for _i, _w in zip([2, 3, 4, 5, 6, 7, 8, 9, 10, 11, 14, 15, 16, 17, 18, 19, 20, 21, 22, 23, 24, 25, 26, 27, 28, 29, 30, 31, 32, 33, 34, 35, 36, 37, 38, 39, 40, 41, 42, 43, 44, 45, 46, 47, 48, 49, 50, 51, 52, 59, 60, 61, 62, 63, 64, 65, 66, 70, 71, 72, 76, 78, 79, 81, 82, 84, 85, 86, 87, 90, 91, 93, 94, 96, 98, 100, 101, 104, 106, 109, 111, 112, 116, 117, 118, 119, 122, 123, 124, 125, 126, 127, 128, 129, 130, 131, 132, 133, 134, 135, 136, 137, 138, 139, 140, 143, 144, 145, 146, 147, 148, 149, 150, 152, 153, 154, 155, 156, 157, 158, 159, 160, 161, 162, 163, 164, 165, 166, 167, 168, 169, 170, 171, 172, 173, 174, 175, 176, 177, 178, 179, 181, 182, 183, 184, 185, 186, 187, 188, 189, 190, 191, 192, 193, 194, 195, 202, 203, 204, 205, 206, 207, 208, 209, 210, 211, 212, 213, 214, 215, 216, 217, 218, 219, 220, 221, 222, 223, 224, 225, 226, 227, 228, 229, 230, 231, 232, 233, 234, 235, 236, 237, 238, 239, 240, 241, 242, 243, 244, 245, 246, 247, 248, 249, 250, 251, 252, 253, 254, 255, 256, 257, 258, 259, 260, 261, 262, 263, 264], [0.0, 0.0, 0.0, 0.0, 0.0, 0.0, 0.0, 0.0, 0.0, 0.0, 0.0, 0.0, 0.0, 0.0, 0.0, 0.0, 0.0, 0.0, 0.0, 0.0, 0.0, 0.0, 0.0, 0.0, 0.0, 0.0, 0.0, 0.0, 0.0, 0.0, 0.0, 0.0, 0.0, 0.0, 0.0, 0.0, 0.0, 0.0, 0.0, 0.0, 0.0, 0.0, 0.0, 0.0, 0.0, 0.0, 0.0, 0.0, 0.0, 0.0, 0.0, 0.0, 0.0, 0.0, 0.0, 0.0, 0.0, 0.0, 0.0, 0.0, 0.0, 0.0, 0.0, 0.0, 0.0, 0.0, 0.0, 0.0, 0.0, 0.0, 0.0, 0.0, 0.0, 0.0, 0.0, 0.0, 0.0, 0.0, 0.0, 0.0, 0.0, 0.0, 0.0, 0.0, 0.0, 0.0, 0.0, 0.0, 0.0, 0.0, 0.0, 0.0, 0.0, 0.0, 0.0, 0.0, 0.0, 0.0, 0.0, 0.0, 0.0, 0.0, 0.0, 0.0, 0.0, 0.0, 0.0, 0.0, 0.0, 0.0, 0.0, 0.0, 0.0, 0.0, 0.0, 0.0, 0.0, 0.0, 0.0, 0.0, 0.0, 0.0, 0.0, 0.0, 0.0, 0.0, 0.0, 0.0, 0.0, 0.0, 0.0, 0.0, 0.0, 0.0, 0.0, 0.0, 0.0, 0.0, 0.0, 0.0, 0.0, 0.0, 0.0, 0.0, 0.0, 0.0, 0.0, 0.0, 0.0, 0.0, 0.0, 0.0, 0.0, 0.0, 0.0, 0.0, 0.0, 0.0, 0.0, 0.0, 0.0, 0.6897, 0.6909, 0.7266, 0.6922, 0.7447, 0.6926, 0.0, 0.6988, 0.0, 0.7341, 0.7082, 0.7171, 0.0, 0.7149, 0.0, 0.0, 0.0, 0.0, 0.0, 0.0, 0.0, 0.0, 0.0, 0.0, 0.0, 0.0, 0.0, 0.0, 0.0, 0.1746, 0.1921, 0.0, 0.0, 0.0, 0.0, 0.6149, 0.666, 0.5594, 0.6852, 0.6064, 0.5722, 0.8368, 0.6032, 0.8373, 0.6098, 0.4416, 0.6736, 0.0, 0.0, 0.0, 0.6884, 0.0, 0.0, 0.0, 0.0, 0.0, 0.0, 0.0]): _vg.add([_i], _w, 'REPLACE')
_vg = ob_eagle.vertex_groups.new(name='Left Leg')
for _i, _w in zip([0, 1, 2, 3, 5, 6, 7, 8, 9, 10, 11, 12, 13, 14, 15, 16, 17, 18, 33, 34, 39, 40, 41, 42, 43, 44, 45, 46, 47, 48, 49, 50, 51, 52, 53, 54, 55, 56, 57, 58, 59, 60, 61, 62, 63, 76, 78, 79, 80, 83, 85, 87, 88, 89, 92, 95, 97, 99, 102, 105, 111, 112, 113, 114, 115, 116, 118, 119, 120, 121, 122, 123, 125, 126, 127, 128, 129, 141, 142, 143, 144, 145, 146, 147, 148, 149, 150, 151, 152, 153, 154, 155, 156, 157, 158, 159, 160, 172, 173, 174, 175, 180, 181, 182, 183, 184, 185, 186, 187, 188, 189, 190, 191, 192, 193, 194, 195, 196, 197, 198, 199, 200, 201, 202, 203, 204, 205, 206, 213, 219, 221, 222, 223, 224, 226, 228, 230, 231, 254, 255, 258, 259, 263, 264], [0.0, 0.0, 0.0, 0.0, 0.0, 0.0, 0.0, 0.9967, 0.09406, 0.0, 0.0, 0.0, 0.09569, 0.0, 0.0, 0.9915, 0.0, 0.0, 0.0, 0.0, 0.1936, 0.0, 0.0, 0.09196, 0.0, 0.9942, 0.9485, 0.0, 0.0, 0.0, 0.0, 0.006767, 0.0, 0.923, 0.0, 0.0, 0.0, 0.0, 0.0, 0.0, 0.0, 0.0, 0.0, 0.0, 0.0, 0.0, 0.0, 0.03179, 0.0, 0.0, 0.0, 0.0001097, 0.0, 0.0, 0.0, 0.0, 0.0, 0.0, 0.0, 0.0, 0.001312, 0.01468, 0.0, 0.0, 0.0, 0.0, 0.0, 0.0, 0.0, 0.0, 0.0, 0.0, 0.0, 0.0, 0.0, 0.0, 0.0, 0.0, 0.0, 0.0, 0.0, 0.0, 0.0, 0.0, 0.0, 0.0, 0.0, 0.0, 0.0, 0.0, 0.0, 0.0, 0.0, 0.0, 0.0, 0.0, 0.0, 0.0, 0.0, 0.0, 0.0, 0.0, 0.0, 0.0, 0.0, 0.0, 0.0, 0.0, 0.0, 0.0, 0.0, 0.0, 0.0, 0.0, 0.0, 0.0, 0.0, 0.0, 0.0, 0.0, 0.0, 0.0, 0.0, 0.0, 0.0, 0.0, 0.0, 0.0, 0.0, 0.0, 0.0, 0.0, 0.0, 0.0, 0.0, 0.0, 0.0, 0.0, 0.0, 0.0, 0.0, 0.0, 0.0, 0.0]): _vg.add([_i], _w, 'REPLACE')
_vg = ob_eagle.vertex_groups.new(name='Left Calf')
for _i, _w in zip([0, 1, 2, 3, 4, 5, 6, 7, 8, 9, 10, 11, 12, 13, 14, 15, 16, 17, 18, 20, 21, 22, 23, 24, 25, 26, 27, 28, 29, 30, 31, 32, 33, 34, 35, 36, 37, 38, 39, 40, 41, 42, 43, 44, 45, 46, 47, 48, 49, 50, 51, 52, 53, 54, 55, 56, 57, 58, 59, 60, 61, 62, 63, 64, 65, 66, 67, 68, 69, 70, 71, 72, 73, 74, 75, 76, 77, 78, 79, 80, 81, 82, 83, 84, 85, 86, 87, 88, 89, 90, 91, 92, 93, 94, 95, 96, 97, 98, 99, 100, 101, 102, 103, 104, 105, 106, 107, 108, 109, 110, 111, 112, 113, 114, 115, 116, 117, 118, 119, 120, 121, 122, 123, 124, 125, 126, 127, 128, 129, 130, 131, 132, 133, 134, 135, 136, 137, 138, 139, 140, 141, 142, 143, 144, 145, 146, 147, 148, 149, 150, 151, 152, 153, 154, 155, 156, 157, 158, 159, 160, 161, 162, 163, 164, 165, 166, 167, 168, 169, 170, 171, 172, 173, 174, 175, 176, 177, 178, 179, 180, 181, 182, 183, 184, 185, 186, 187, 188, 189, 190, 191, 192, 193, 194, 195, 196, 197, 198, 199, 200, 201, 202, 203, 204, 205, 206, 210, 211, 212, 213, 214, 215, 216, 217, 218, 219, 220, 221, 222, 223, 224, 225, 226, 227, 228, 229, 230, 231, 232, 233, 234, 235, 236, 237, 238, 239, 240, 241, 242, 243, 244, 245, 246, 247, 248, 249, 250, 251, 252, 253, 254, 255, 256, 257, 258, 259, 260, 261, 262, 263, 264], [0.0, 0.0, 0.0, 0.0, 0.0, 0.0, 0.0, 0.0, 0.9868, 0.9349, 0.07538, 0.0, 0.0, 0.0, 0.0, 0.9588, 0.0, 0.0, 0.0, 0.0, 0.0, 0.0, 0.0, 0.0, 0.0, 0.0, 0.0, 0.0, 0.0, 0.0, 0.0, 0.0, 0.0, 0.0, 0.0, 0.0, 0.0, 0.0, 0.0, 0.0, 0.0, 0.08237, 0.0, 0.9966, 0.02089, 0.0, 0.0, 0.8932, 0.0, 0.9317, 0.0, 0.0, 0.0, 0.0, 0.0, 0.0, 0.0, 0.0, 0.0, 0.0, 0.0, 0.0, 0.0, 0.007323, 0.0, 0.0, 0.0, 0.0, 0.0, 0.0, 0.01297, 0.0, 0.0, 0.0, 0.0, 0.0, 0.0, 0.0, 0.0, 0.0, 0.0, 0.0, 0.0, 0.0, 0.0, 0.0, 0.0, 0.0, 0.0, 0.0, 0.0, 0.0, 0.0, 0.0, 0.0, 0.0, 0.0, 0.0, 0.0, 0.0, 0.0, 0.0, 0.0, 0.0, 0.0, 0.0, 0.0, 0.0, 0.0, 0.0, 0.0, 0.0, 0.0, 0.0, 0.0, 0.0, 0.0, 0.0, 0.0, 0.0, 0.0, 0.0, 0.0, 0.0, 0.0, 0.0, 0.0, 0.0, 0.0, 0.0, 0.0, 0.0, 0.0, 0.0, 0.0, 0.0, 0.0, 0.0, 0.0, 0.0, 0.0, 0.0, 0.0, 0.0, 0.0, 0.0, 0.0, 0.0, 0.0, 0.0, 0.0, 0.0, 0.0, 0.0, 0.0, 0.002735, 0.0, 0.0, 0.0, 0.0, 0.0, 0.0, 0.0, 0.0, 0.0, 0.0, 0.0, 0.0, 0.0, 0.0, 0.0, 0.0, 0.0, 0.0, 0.0, 0.0, 0.0, 0.0, 0.0, 0.0, 0.0, 0.0, 0.0, 0.0, 0.0, 0.0, 0.0, 0.0, 0.0, 0.0, 0.0, 0.0, 0.0, 0.0, 0.0, 0.0, 0.0, 0.0, 0.0, 0.0, 0.0, 0.0, 0.0, 0.0, 0.0, 0.0, 0.0, 0.0, 0.0, 0.0, 0.0, 0.0, 0.0, 0.0, 0.0, 0.0, 0.0, 0.0, 0.0, 0.0, 0.0, 0.0, 0.0, 0.0, 0.0, 0.0, 0.0, 0.0, 0.0, 0.0, 0.0, 0.0, 0.0, 0.0, 0.0, 0.0, 0.0, 0.0, 0.0, 0.0, 0.0, 0.0, 0.0, 0.0, 0.0, 0.0, 0.0, 0.0, 0.0, 0.0, 0.0, 0.0, 0.0, 0.0, 0.0, 0.0, 0.0, 0.0, 0.0, 0.0, 0.0]): _vg.add([_i], _w, 'REPLACE')
_vg = ob_eagle.vertex_groups.new(name='Left Foot')
for _i, _w in zip([0, 1, 2, 3, 4, 5, 6, 7, 8, 9, 10, 11, 12, 13, 14, 15, 16, 17, 18, 19, 20, 21, 22, 23, 24, 25, 26, 27, 28, 29, 30, 31, 32, 33, 34, 35, 36, 37, 38, 39, 40, 41, 42, 43, 44, 45, 46, 47, 48, 49, 50, 51, 52, 54, 59, 60, 61, 62, 63, 68, 70, 72, 73, 75, 77, 78, 79, 80, 81, 82, 83, 84, 85, 86, 88, 89, 90, 91, 92, 93, 94, 95, 97, 98, 99, 100, 102, 105, 107, 109, 111, 112, 113, 114, 115, 116, 117, 119, 122, 123, 124, 125, 126, 127, 128, 129, 130, 131, 132, 133, 134, 135, 136, 137, 138, 139, 140, 143, 144, 145, 146, 147, 148, 149, 150, 151, 152, 153, 154, 155, 156, 157, 158, 159, 160, 161, 162, 163, 164, 165, 166, 167, 168, 169, 170, 171, 172, 173, 174, 175, 176, 177, 178, 179, 180, 181, 182, 183, 184, 185, 186, 187, 188, 189, 190, 191, 192, 193, 194, 195, 202, 203, 204, 205, 206, 209, 211, 212, 213, 215, 216, 217, 218, 219, 220, 221, 222, 223, 224, 225, 226, 227, 228, 229, 230, 231, 232, 233, 234, 235, 236, 237, 238, 239, 240, 241, 242, 245, 246, 248, 250, 251, 252, 254, 255, 256, 257, 258, 259, 260, 261, 262, 263, 264], [0.0, 0.0, 0.0, 0.0, 0.0, 0.0, 0.0, 0.0, 0.0, 0.9365, 1.0, 0.9996, 0.9992, 0.9954, 0.9902, 0.9158, 0.0, 0.0, 0.0, 0.0, 0.0, 0.0, 0.0, 0.0, 0.0, 0.0, 0.0, 0.0, 0.0, 0.0, 0.0, 0.0, 0.0, 0.0, 0.0, 0.0, 0.0, 0.0, 0.0, 0.9993, 0.0, 0.0, 0.9762, 0.9927, 0.0, 0.001533, 0.9757, 0.9996, 0.9354, 0.0, 0.9173, 0.0, 0.0, 0.0, 0.0, 0.0, 0.0, 0.0, 0.0, 0.0, 0.0, 0.0, 0.0, 0.0, 0.0, 0.0, 0.01611, 0.0, 0.0, 0.0, 0.0, 0.0, 0.0, 0.0, 0.0, 0.0, 0.0, 0.0, 0.0, 0.0, 0.0, 0.0, 0.0, 0.0, 0.0, 0.0, 0.0, 0.0, 0.0, 0.0, 0.0, 0.02459, 0.0, 0.0, 0.0, 0.0, 0.0, 0.0, 0.0, 0.0, 0.0, 0.0, 0.0, 0.0, 0.0, 0.0, 0.0, 0.0, 0.0, 0.0, 0.0, 0.0, 0.0, 0.0, 0.0, 0.0, 0.0, 0.0, 0.0, 0.0, 0.0, 0.0, 0.0, 0.0, 0.0, 0.0, 0.0, 0.0, 0.0, 0.0, 0.0, 0.0, 0.0, 0.0, 0.0, 0.0, 0.0, 0.0, 0.0, 0.0, 0.0, 0.0, 0.0, 0.0, 0.0, 0.0, 0.0, 0.0, 0.0, 0.0, 0.0, 0.0, 0.0, 0.0, 0.0, 0.0, 0.0, 0.0, 0.0, 0.0, 0.0, 0.04564, 0.0, 0.0, 0.0, 0.0, 0.0, 0.0, 0.0, 0.0, 0.0, 0.0, 0.0, 0.0, 0.0, 0.0, 0.0, 0.0, 0.0, 0.0, 0.0, 0.0, 0.0, 0.0, 0.0, 0.0, 0.0, 0.0, 0.0, 0.0, 0.0, 0.0, 0.0, 0.0, 0.0, 0.0, 0.0, 0.0, 0.0, 0.0, 0.0, 0.0, 0.0, 0.0, 0.0, 0.0, 0.0, 0.0, 0.0, 0.0, 0.0, 0.0, 0.0, 0.0, 0.0, 0.0, 0.0, 0.0, 0.0, 0.0, 0.0, 0.0, 0.0, 0.0]): _vg.add([_i], _w, 'REPLACE')
_vg = ob_eagle.vertex_groups.new(name='Right Leg')
for _i, _w in zip([0, 1, 2, 3, 4, 5, 6, 7, 8, 9, 10, 11, 12, 13, 14, 15, 16, 17, 18, 20, 21, 22, 23, 24, 25, 26, 27, 28, 29, 30, 31, 32, 33, 34, 35, 36, 37, 38, 39, 40, 41, 42, 43, 44, 45, 46, 47, 48, 49, 50, 51, 52, 53, 54, 55, 56, 57, 58, 59, 60, 61, 62, 63, 70, 72, 76, 78, 80, 81, 82, 83, 84, 85, 86, 87, 88, 90, 91, 92, 94, 95, 96, 97, 98, 100, 101, 105, 106, 107, 109, 111, 112, 115, 116, 117, 118, 119, 120, 121, 122, 123, 124, 125, 126, 127, 128, 129, 130, 131, 132, 133, 134, 135, 136, 137, 138, 139, 140, 141, 142, 143, 144, 145, 146, 147, 148, 149, 150, 151, 152, 153, 154, 155, 156, 157, 158, 161, 162, 163, 164, 165, 166, 167, 168, 169, 170, 171, 172, 173, 174, 175, 176, 177, 178, 179, 180, 182, 183, 184, 185, 186, 187, 188, 189, 190, 191, 192, 193, 194, 195, 196, 197, 198, 199, 200, 201, 202, 203, 204, 205, 206, 210, 211, 212, 213, 215, 216, 217, 218, 220, 221, 222, 223, 225, 226, 227, 228, 229, 231, 232, 234, 235, 236, 238, 239, 240, 242, 245, 246, 248, 250, 252, 253, 254, 256, 257, 258, 259, 260, 261, 262, 263, 264], [0.0, 0.0, 0.0, 0.0, 0.0, 0.0, 0.0, 0.0, 0.0, 0.0, 0.0, 0.0, 0.0, 0.0, 0.0, 0.0, 0.0, 0.0, 0.0, 0.0, 0.0, 0.0, 0.0, 0.0, 0.0, 0.0, 0.0, 0.0, 0.0, 0.0, 0.0, 0.0, 0.0, 0.0, 0.0, 0.0, 0.0, 0.0, 0.0, 0.0, 0.0, 0.0, 0.0, 0.0, 0.0, 0.0, 0.0, 0.0, 0.0, 0.0, 0.0, 0.0, 0.0, 0.0, 0.0, 0.0, 0.0, 0.0, 0.0, 0.0, 0.0, 0.0, 0.0, 0.0, 0.0, 0.0, 0.0, 0.0, 0.0, 0.0, 0.0, 0.0, 0.0, 0.0, 0.0, 0.0, 0.0, 0.0, 0.0, 0.0, 0.0, 0.0, 0.0, 0.0, 0.0, 0.0, 0.0, 0.0, 0.0, 0.0, 0.0, 0.0, 0.0, 0.0, 0.0, 0.0, 0.0, 0.0, 0.0, 0.0, 0.0, 0.0, 0.0, 0.0, 0.0, 0.0, 0.0, 0.0, 0.0, 0.0, 0.0, 0.0, 0.0, 0.0, 0.0, 0.0, 0.0, 0.0, 0.0, 0.0, 0.0, 0.0, 0.0, 0.0, 0.0, 0.06058, 0.8385, 0.0, 0.0, 0.0, 0.0, 0.0, 0.0, 0.0, 0.9356, 0.9311, 0.0, 0.0, 0.0, 0.0, 0.0, 0.0, 0.0, 0.0, 0.0, 0.0, 0.0, 0.0, 0.0, 0.0, 0.0, 0.0, 0.0, 0.0, 0.0, 0.0, 0.932, 0.07039, 0.0, 0.9354, 0.9974, 0.0, 0.0, 0.0, 0.0, 0.1189, 0.9333, 0.0, 0.0, 0.0, 0.0, 0.0, 0.0, 0.0, 0.0, 0.0, 0.0, 0.0, 0.0, 0.0, 0.0, 0.0, 0.0, 0.0, 0.0, 0.0, 0.0, 0.0, 0.0, 0.0, 0.0, 0.0, 0.0, 0.0, 0.0, 0.0, 0.0, 0.0, 0.0, 0.0, 0.0, 0.0, 0.0, 0.0, 0.0, 0.0, 0.0, 0.0, 0.0, 0.0, 0.0, 0.0, 0.0, 0.0, 0.0, 0.0, 0.0, 0.0, 0.0, 0.0, 0.0, 0.0, 0.0]): _vg.add([_i], _w, 'REPLACE')
_vg = ob_eagle.vertex_groups.new(name='Right Calf')
for _i, _w in zip([0, 1, 2, 3, 5, 6, 7, 8, 9, 10, 11, 12, 13, 14, 15, 16, 17, 18, 19, 20, 21, 22, 23, 24, 25, 26, 27, 28, 30, 31, 33, 34, 35, 36, 37, 38, 39, 40, 41, 42, 43, 44, 45, 46, 47, 48, 49, 50, 51, 52, 53, 54, 55, 56, 57, 58, 59, 60, 61, 62, 63, 64, 65, 66, 67, 68, 69, 70, 71, 72, 74, 75, 76, 77, 79, 80, 81, 82, 83, 84, 85, 86, 87, 88, 90, 91, 93, 94, 95, 96, 97, 98, 99, 100, 101, 102, 103, 104, 105, 106, 107, 108, 109, 110, 111, 112, 113, 114, 116, 117, 118, 119, 120, 121, 122, 123, 124, 125, 126, 127, 128, 130, 131, 132, 133, 134, 135, 136, 137, 138, 139, 140, 141, 142, 143, 144, 145, 146, 147, 148, 149, 150, 151, 152, 153, 154, 155, 156, 157, 158, 159, 160, 161, 162, 163, 164, 166, 167, 168, 169, 170, 171, 172, 173, 174, 175, 176, 177, 178, 179, 180, 181, 182, 183, 184, 185, 186, 187, 188, 189, 190, 191, 192, 193, 194, 195, 196, 197, 198, 199, 200, 201, 202, 203, 204, 205, 206, 207, 208, 209, 210, 211, 212, 213, 214, 215, 217, 218, 219, 220, 221, 222, 223, 224, 225, 226, 227, 228, 229, 230, 231, 232, 233, 234, 235, 236, 237, 238, 239, 240, 241, 242, 243, 244, 245, 246, 247, 248, 249, 250, 251, 252, 253, 254, 255, 256, 257, 258, 259, 260, 261, 262, 263, 264], [0.0, 0.0, 0.0, 0.0, 0.0, 0.0, 0.0, 0.0, 0.0, 0.0, 0.0, 0.0, 0.0, 0.0, 0.0, 0.0, 0.0, 0.0, 0.0, 0.0, 0.0, 0.0, 0.0, 0.0, 0.0, 0.0, 0.0, 0.0, 0.0, 0.0, 0.0, 0.0, 0.0, 0.0, 0.0, 0.0, 0.0, 0.0, 0.0, 0.0, 0.0, 0.0, 0.0, 0.0, 0.0, 0.0, 0.0, 0.001881, 0.0, 0.0, 0.0, 0.0, 0.0, 0.0, 0.0, 0.0, 0.0, 0.0, 0.0, 0.0, 0.0, 0.0, 0.0, 0.0, 0.0, 0.0, 0.0, 0.0, 0.0, 0.0, 0.0, 0.0, 0.0, 0.0, 0.0, 0.0, 0.0, 0.0, 0.0, 0.0, 0.0, 0.0, 0.0, 0.0, 0.0, 0.0, 0.0, 0.0, 0.0, 0.0, 0.0, 0.0, 0.0, 0.0, 0.0, 0.0, 0.0, 0.0, 0.0, 0.0, 0.0, 0.0, 0.0, 0.0, 0.0, 0.0, 0.0, 0.0, 0.0, 0.0, 0.0, 0.0, 0.0, 0.0, 0.0, 0.0, 0.0, 0.0, 0.0, 0.0, 0.0, 0.0, 0.0, 0.0, 0.0, 0.0, 0.0, 0.0, 0.0, 0.0, 0.0, 0.0, 0.0, 0.0, 0.0, 0.0, 0.0, 0.0, 0.0, 0.0, 0.9935, 0.9956, 0.0, 0.0, 0.0, 0.0, 0.0, 0.9722, 0.0, 0.0, 0.0, 0.0, 0.0, 0.0, 0.0, 0.0, 0.0, 0.0, 0.0, 0.0, 0.0, 0.0, 0.0, 0.0, 0.0, 0.0, 0.0, 0.0, 0.0, 0.0, 0.0, 0.0, 0.0, 0.0, 0.0, 0.9986, 0.01994, 0.0, 0.0, 0.9685, 0.0, 0.935, 0.0, 0.0, 0.0, 0.0, 0.0, 0.0, 0.0, 0.0, 0.0, 0.0, 0.0, 0.0, 0.0, 0.0, 0.0, 0.0, 0.0, 0.0, 0.0, 0.0, 0.0, 0.0, 0.0007467, 0.0, 0.0, 0.0, 0.0, 0.0, 0.0, 0.0, 0.0, 0.0, 0.0, 0.0, 0.0, 0.0, 0.0, 0.0, 0.0, 0.0, 0.002353, 0.0, 0.0, 0.0, 0.0, 0.0, 0.0, 0.0, 0.0, 0.0, 0.0, 0.0, 0.0, 0.0, 0.0, 0.0, 0.0007778, 0.0, 0.0, 0.0, 0.0, 0.0, 0.0, 0.0, 0.0, 0.0, 0.0, 0.0, 0.0, 0.0, 0.0, 0.0]): _vg.add([_i], _w, 'REPLACE')
_vg = ob_eagle.vertex_groups.new(name='Right Foot')
for _i, _w in zip([2, 4, 5, 7, 8, 9, 10, 11, 12, 13, 14, 15, 16, 17, 18, 19, 20, 21, 22, 23, 24, 25, 26, 27, 28, 29, 30, 31, 32, 33, 34, 35, 36, 37, 38, 39, 40, 41, 42, 43, 44, 45, 46, 47, 48, 49, 50, 51, 52, 61, 62, 64, 65, 67, 68, 69, 70, 71, 72, 73, 75, 76, 77, 78, 80, 81, 82, 83, 84, 85, 86, 88, 89, 90, 91, 92, 93, 94, 95, 96, 97, 98, 99, 100, 101, 102, 103, 105, 106, 107, 109, 111, 113, 115, 116, 117, 119, 124, 125, 127, 128, 129, 130, 131, 132, 133, 134, 135, 136, 137, 138, 139, 140, 143, 145, 146, 147, 148, 149, 150, 151, 152, 153, 154, 155, 156, 157, 158, 159, 160, 161, 162, 163, 164, 165, 166, 167, 168, 169, 170, 171, 172, 173, 174, 175, 176, 177, 178, 179, 180, 181, 182, 183, 184, 185, 186, 187, 188, 189, 190, 191, 192, 193, 194, 195, 204, 211, 213, 215, 216, 218, 219, 221, 222, 223, 224, 225, 226, 227, 228, 229, 230, 231, 232, 233, 234, 235, 236, 237, 238, 239, 240, 241, 243, 244, 245, 246, 248, 249, 250, 252, 254, 255, 256, 257, 258, 259, 260, 261, 262, 264], [0.0, 0.0, 0.0, 0.0, 0.0, 0.0, 0.0, 0.0, 0.0, 0.0, 0.0, 0.0, 0.0, 0.0, 0.0, 0.0, 0.0, 0.0, 0.0, 0.0, 0.0, 0.0, 0.0, 0.0, 0.0, 0.0, 0.0, 0.0, 0.0, 0.0, 0.0, 0.0, 0.0, 0.0, 0.0, 0.0, 0.0, 0.0, 0.0, 0.0, 0.0, 0.0, 0.0, 0.0, 0.0, 0.0, 0.0, 0.0, 0.0, 0.0, 0.0, 0.0, 0.0, 0.0, 0.0, 0.0, 0.0, 0.0, 0.0, 0.0, 0.0, 0.0, 0.0, 0.0, 0.0, 0.0, 0.0, 0.0, 0.0, 0.0, 0.0, 0.0, 0.0, 0.0, 0.0, 0.0, 0.0, 0.0, 0.0, 0.0, 0.0, 0.0, 0.0, 0.0, 0.0, 0.0, 0.0, 0.0, 0.0, 0.0, 0.0, 0.0, 0.0, 0.0, 0.0, 0.0, 0.0, 0.0, 0.0, 0.0, 0.0, 0.0, 0.0, 0.0, 0.0, 0.0, 0.0, 0.0, 0.0, 0.0, 0.0, 0.0, 0.0, 0.0, 0.0, 0.0, 0.0, 0.0, 0.0, 0.9869, 0.9978, 0.3567, 0.9999, 0.9961, 0.9998, 0.9229, 0.0, 0.0, 0.0, 0.0, 0.0, 0.0, 0.0, 0.0, 0.0, 0.0, 0.0, 0.0, 0.0, 0.0, 0.0, 0.0, 0.0, 0.0, 0.0, 0.0, 0.0, 0.0, 0.0, 0.95, 0.0, 0.0, 0.9474, 0.9597, 0.0, 0.0, 0.9993, 0.9146, 0.9355, 0.0, 0.9085, 0.0, 0.0, 0.0, 0.0, 0.0, 0.0, 0.0, 0.0, 0.0, 0.0, 0.0, 0.0, 0.0, 0.0, 0.0, 0.0, 0.0, 0.0, 0.0, 0.0, 0.0, 0.0, 0.0, 0.0, 0.0, 0.0, 0.0, 0.0, 0.0, 0.0, 0.0, 0.0, 0.0, 0.0, 0.0, 0.0, 0.0, 0.0, 0.0, 0.0, 0.0, 0.0, 0.0, 0.0, 0.0, 0.0, 0.0, 0.0, 0.0, 0.0]): _vg.add([_i], _w, 'REPLACE')
_m = ob_eagle.modifiers.new('Armature', 'ARMATURE')
_m.object = ob_armature
ob_armature.location = (0.0, 0.0, 0.0)

# ---- collection membership
col_collection.objects.link(ob_eagle)
col_collection.objects.link(ob_armature)

# ---- scene / render settings (as saved in the file)
scene.frame_start = 1; scene.frame_end = 250; scene.frame_set(1)
scene.render.engine = 'BLENDER_EEVEE_NEXT'
scene.cycles.use_denoising = False
scene.cycles.samples = 128
scene.cycles.sampling_pattern = 'TABULATED_SOBOL'
scene.cycles.use_adaptive_sampling = False
scene.cycles.use_light_tree = False
scene.view_settings.view_transform = 'Filmic'
bpy.context.view_layer.update()

# ---- added for rendering (the .blend has no active camera and no usable light): camera, sun
cam_auto = bpy.data.cameras.new('AutoCamera')
cam_auto.lens = 50.0
cam_auto.sensor_width = 36.0
cam_auto.clip_end = 1000.0
ob_auto_camera = bpy.data.objects.new('AutoCamera', cam_auto)
scene.collection.objects.link(ob_auto_camera)
ob_auto_camera.location = (2.54553, -3.32151, 2.05701)
ob_auto_camera.rotation_euler = (1.09748, -7.21219e-08, 0.694738)
scene.camera = ob_auto_camera
light_auto_sun = bpy.data.lights.new('AutoSun', 'SUN')
light_auto_sun.energy = 3.0
light_auto_sun.angle = 0.0523599
ob_auto_sun = bpy.data.objects.new('AutoSun', light_auto_sun)
scene.collection.objects.link(ob_auto_sun)
ob_auto_sun.rotation_euler = (0.872665, 0.174533, 0.523599)
bpy.context.view_layer.update()
